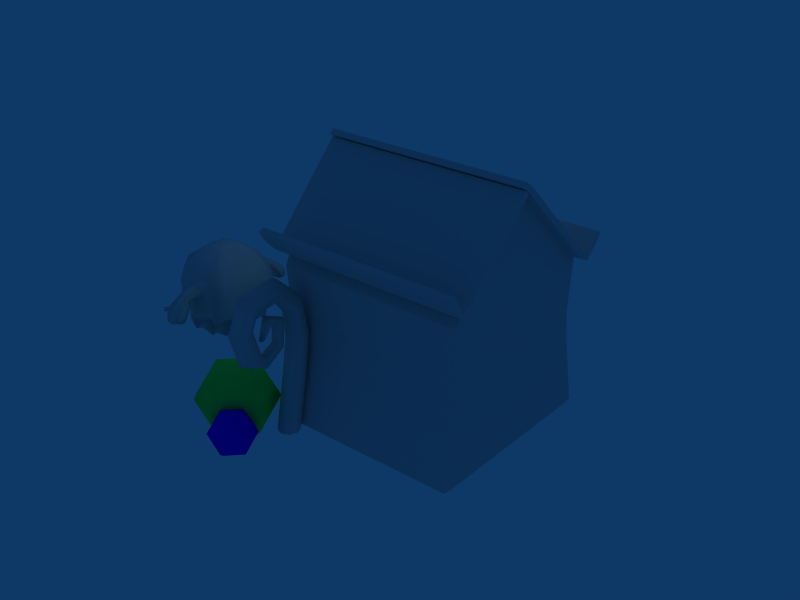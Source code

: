 # Source: LodoEcasaDeDoces.blend  (saved by Blender 2.49.2; exported with 4.5.12 LTS)
import bpy
from mathutils import Matrix  # noqa: F401  (used for matrix-valued properties, if any)

bpy.ops.wm.read_factory_settings(use_empty=True)
scene = bpy.context.scene
scene.name = 'Scene'

# ---- collections
col_collection_1 = bpy.data.collections.new('Collection 1'); scene.collection.children.link(col_collection_1)

# ---- materials (node trees are filled in below, after node groups)
mat_material_001 = bpy.data.materials.new('Material.001')
mat_material_001.alpha_threshold = 0.0
mat_material_001.roughness = 0.5
mat_material_001.line_color = (0.0, 0.0, 0.0, 1.0)
mat_jujubavermelha = bpy.data.materials.new('JujubaVermelha')
mat_jujubavermelha.alpha_threshold = 0.0
mat_jujubavermelha.diffuse_color = (1.0, 0.0, 0.0, 1.0)
mat_jujubavermelha.roughness = 0.5
mat_jujubavermelha.line_color = (0.0, 0.0, 0.0, 1.0)
mat_jujubaverde = bpy.data.materials.new('JujubaVerde')
mat_jujubaverde.alpha_threshold = 0.0
mat_jujubaverde.diffuse_color = (0.0, 1.0, 0.3127, 1.0)
mat_jujubaverde.roughness = 0.5
mat_jujubaverde.line_color = (0.0, 0.0, 0.0, 1.0)
mat_jujubaamarela = bpy.data.materials.new('JujubaAmarela')
mat_jujubaamarela.alpha_threshold = 0.0
mat_jujubaamarela.diffuse_color = (0.8892, 1.0, 0.0, 1.0)
mat_jujubaamarela.roughness = 0.5
mat_jujubaamarela.line_color = (0.0, 0.0, 0.0, 1.0)
mat_jujubaazul = bpy.data.materials.new('JujubaAzul')
mat_jujubaazul.alpha_threshold = 0.0
mat_jujubaazul.diffuse_color = (0.07793, 0.0, 1.0, 1.0)
mat_jujubaazul.roughness = 0.5
mat_jujubaazul.line_color = (0.0, 0.0, 0.0, 1.0)

# ---- material node trees

# ---- world
world_world = bpy.data.worlds.new('World'); scene.world = world_world
world_world.color = (0.05656, 0.2208, 0.4)
world_world.use_sun_shadow = False
world_world.sun_shadow_jitter_overblur = 0.0
world_world.cycles.sampling_method = 'MANUAL'
world_world.cycles.sample_map_resolution = 256

# ---- lights
light_spot = bpy.data.lights.new('Spot', 'POINT')
light_spot.transmission_factor = 0.0
light_spot.cutoff_distance = 30.0
light_spot.energy = 100.0
light_spot.shadow_buffer_clip_start = 1.001
light_spot.shadow_soft_size = 1.0
light_spot.shadow_maximum_resolution = 0.006
light_spot.use_absolute_resolution = True
light_spot.cycles.use_multiple_importance_sampling = False

# ---- meshes
me_cube_001 = bpy.data.meshes.new('Cube.001')
me_cube_001.from_pydata([(1.005, 0.5963, -0.2261), (-1.005, 0.5963, -0.2261), (0.9425, -0.5605, -0.2103), (-0.9425, -0.5605, -0.2103), (0.0, -0.8592, -0.3964), (0.0, 0.7648, -0.3964), (1.005, 0.5963, 0.1791), (-1.005, 0.5963, 0.1791), (0.9425, -0.5605, 0.1791), (-0.9425, -0.5605, 0.1791), (0.0, -0.8592, 0.1791), (0.0, 0.7648, 0.1791), (0.7535, 0.7498, -0.3964), (-0.7535, 0.7498, -0.3964), (0.5275, 0.8433, -0.2242), (-0.5275, 0.8433, -0.2242), (0.7761, -0.7542, -0.3964), (-0.7761, -0.7542, -0.3964), (0.5447, -0.6896, -0.1619), (-0.5447, -0.6896, -0.1619), (0.7535, 0.7498, 0.1791), (-0.7535, 0.7498, 0.1791), (0.5275, 0.8433, 0.1791), (-0.5275, 0.8433, 0.1791), (0.7761, -0.7542, 0.1791), (-0.7761, -0.7542, 0.1791), (0.5447, -0.6896, 0.1791), (-0.5447, -0.6896, 0.1791), (0.9645, 0.4025, -0.3964), (-0.9645, 0.4025, -0.3964), (0.9862, -0.2989, -0.3964), (-0.9862, -0.2989, -0.3964), (0.0, -0.3982, -0.3964), (0.9645, 0.4025, 0.1791), (-0.9645, 0.4025, 0.1791), (0.9862, -0.2989, 0.1791), (-0.9862, -0.2989, 0.1791), (0.0, -0.3485, 0.1791), (1.065, 0.08197, -0.2191), (-1.065, 0.08197, -0.2191), (1.065, 0.08197, 0.1791), (-1.065, 0.08197, 0.1791), (1.148, 0.7313, 0.06597), (-1.148, 0.7313, 0.06597), (0.7569, 0.9211, 0.2093), (-0.7569, 0.9211, 0.2093), (0.4062, 1.037, 0.06597), (-0.4062, 1.037, 0.06597), (0.0, 0.9396, 0.2093), (1.046, -0.6989, 0.06597), (-1.046, -0.6989, 0.06597), (0.792, -0.9385, 0.06597), (-0.792, -0.9385, 0.06597), (0.4328, -0.8586, 0.2093), (-0.4328, -0.8586, 0.2093), (0.0, -1.068, -0.01966), (1.084, 0.4917, 0.2093), (-1.084, 0.4917, 0.2093), (1.118, -0.3755, 0.2093), (-1.118, -0.3755, 0.2093), (1.24, 0.09541, 0.06597), (-1.24, 0.09541, 0.06597), (1.188, 0.8064, 0.3768), (-1.188, 0.8064, 0.3768), (0.7555, 1.016, 0.3768), (-0.7555, 1.016, 0.3768), (0.3676, 1.144, 0.3768), (-0.3676, 1.144, 0.3768), (0.0, 1.037, 0.3768), (1.075, -0.6915, 0.3768), (-1.075, -0.6915, 0.3768), (0.7944, -0.9566, 0.3768), (-0.7944, -0.9566, 0.3768), (0.397, -0.9526, 0.3054), (-0.397, -0.9526, 0.3054), (0.0, -1.185, 0.2912), (1.118, 0.5414, 0.3768), (-1.118, 0.5414, 0.3768), (1.155, -0.3336, 0.3768), (-1.155, -0.3336, 0.3768), (1.29, 0.1029, 0.3768), (-1.29, 0.1029, 0.3768), (0.6905, 1.016, 0.7485), (-0.6905, 1.016, 0.7485), (1.123, 0.8064, 0.7485), (-1.123, 0.8064, 0.7485), (0.3026, 1.144, 0.7485), (-0.3026, 1.144, 0.7485), (0.0, 1.037, 0.7485), (0.8676, -0.9566, 0.7485), (-0.8676, -0.9566, 0.7485), (1.01, -0.6915, 0.7485), (-1.01, -0.6915, 0.7485), (1.053, 0.5414, 0.7485), (-1.053, 0.5414, 0.7485), (1.09, -0.3336, 0.7485), (-1.09, -0.3336, 0.7485), (1.225, 0.1029, 0.7485), (-1.225, 0.1029, 0.7485), (1.142, 0.8064, 1.007), (-1.142, 0.8064, 1.007), (0.7091, 1.016, 1.007), (-0.7091, 1.016, 1.007), (0.3211, 1.144, 1.007), (-0.3211, 1.144, 1.007), (0.0, 1.037, 1.007), (0.748, -1.041, 1.007), (-0.748, -1.041, 1.007), (1.029, -0.7759, 1.007), (-1.029, -0.7759, 1.007), (0.3506, -1.116, 1.077), (-0.3506, -1.116, 1.077), (0.0, -1.185, 1.06), (1.071, 0.5414, 1.007), (-1.071, 0.5414, 1.007), (1.109, -0.4181, 1.007), (-1.109, -0.4181, 1.007), (1.06, 0.6471, 1.338), (-1.06, 0.6471, 1.338), (0.7158, 0.8144, 1.338), (-0.7158, 0.8144, 1.338), (0.407, 0.9162, 1.338), (-0.407, 0.9162, 1.338), (0.0, 0.8307, 1.338), (0.8311, -0.8237, 1.338), (-0.8311, -0.8237, 1.338), (0.9717, -0.6126, 1.338), (-0.9717, -0.6126, 1.338), (0.4304, -0.8918, 1.338), (-0.4304, -0.8918, 1.338), (0.0, -0.938, 1.338), (1.004, 0.4361, 1.338), (-1.004, 0.4361, 1.338), (1.034, -0.3277, 1.338), (-1.034, -0.3277, 1.338), (1.141, 0.08703, 1.338), (-1.141, 0.08703, 1.338), (0.5735, 0.6424, 1.702), (-0.5735, 0.6424, 1.702), (0.8428, 0.5116, 1.702), (-0.8428, 0.5116, 1.702), (0.332, 0.722, 1.702), (-0.332, 0.722, 1.702), (0.0, 0.6551, 1.702), (0.6843, -0.7445, 1.702), (-0.6921, -0.7314, 1.702), (0.7752, -0.4737, 1.702), (-0.7752, -0.4737, 1.702), (0.3481, -0.7511, 1.702), (-0.3546, -0.7502, 1.702), (0.01429, -0.7582, 1.702), (0.7992, 0.3466, 1.702), (-0.7992, 0.3466, 1.702), (0.8224, -0.2508, 1.702), (-0.8224, -0.2508, 1.702), (0.9062, 0.07354, 1.702), (-0.9062, 0.07354, 1.702), (1.201, 0.07904, 1.204), (-1.201, 0.07904, 1.204), (1.147, -0.1311, 1.204), (-1.147, -0.1311, 1.204), (1.132, 0.2559, 1.204), (-1.132, 0.2559, 1.204), (1.185, -0.1769, 1.036), (-1.185, -0.1769, 1.036), (1.166, 0.3093, 1.036), (-1.166, 0.3093, 1.036), (1.243, 0.08707, 0.9046), (-1.243, 0.08707, 0.9046), (1.175, -0.1769, 0.9046), (-1.175, -0.1769, 0.9046), (1.156, 0.3093, 0.9046), (-1.156, 0.3093, 0.9046), (1.391, 0.2676, 0.8892), (-1.391, 0.2676, 0.8892), (1.407, -0.1323, 0.8892), (-1.407, -0.1323, 0.8892), (1.463, 0.08486, 0.8892), (-1.463, 0.08486, 0.8892), (1.399, 0.2676, 0.997), (-1.399, 0.2676, 0.997), (1.415, -0.1323, 0.997), (-1.415, -0.1323, 0.997), (1.371, 0.2238, 1.135), (-1.371, 0.2238, 1.135), (1.383, -0.09465, 1.135), (-1.383, -0.09465, 1.135), (1.428, 0.07825, 1.135), (-1.428, 0.07825, 1.135), (0.0, -1.135, 0.8915), (0.3372, -1.066, 0.9052), (-0.3372, -1.066, 0.9052), (0.5638, -1.001, 0.8506), (-0.5638, -1.001, 0.8506), (0.6829, -1.048, 0.7282), (-0.6829, -1.048, 0.7282), (0.0, -1.135, 0.4856), (0.3637, -0.9946, 0.4967), (-0.3637, -0.9946, 0.4967), (0.5903, -1.048, 0.5523), (-0.5903, -1.048, 0.5523), (0.5903, -0.6014, 0.5523), (-0.5903, -0.6014, 0.5523), (0.3637, -0.5477, 0.4967), (-0.3637, -0.5477, 0.4967), (0.0, -0.6886, 0.5523), (0.6829, -0.6014, 0.7282), (-0.6829, -0.6014, 0.7282), (0.3266, -0.5477, 0.7282), (-0.3266, -0.5477, 0.7282), (0.0, -0.6886, 0.7282), (0.5638, -0.6014, 0.8506), (-0.5638, -0.6014, 0.8506), (0.3372, -0.5477, 0.9052), (-0.3372, -0.5477, 0.9052), (0.0, -0.6886, 0.8915), (0.2812, 0.4027, 1.997), (-0.2812, 0.4027, 1.997), (0.4402, 0.3227, 1.997), (-0.4402, 0.3227, 1.997), (0.1386, 0.4515, 1.997), (-0.1386, 0.4515, 1.997), (0.0, 0.4105, 1.997), (0.2955, -0.381, 1.997), (-0.2955, -0.381, 1.997), (0.4032, -0.28, 1.997), (-0.4032, -0.28, 1.997), (0.1494, -0.3473, 1.997), (-0.1494, -0.3473, 1.997), (0.0, -0.4357, 1.997), (0.4144, 0.2218, 1.997), (-0.4144, 0.2218, 1.997), (0.4281, -0.1437, 1.997), (-0.4281, -0.1437, 1.997), (0.4776, 0.05474, 1.997), (-0.4776, 0.05474, 1.997), (0.0, -0.01002, 2.095), (1.733, 0.05635, 0.9492), (-1.733, 0.05635, 0.9492), (1.712, -0.08892, 0.9801), (-1.712, -0.08892, 0.9801), (1.706, 0.1786, 0.9887), (-1.706, 0.1786, 0.9887), (1.631, -0.1206, 0.893), (-1.631, -0.1206, 0.893), (1.623, 0.2155, 0.9038), (-1.623, 0.2155, 0.9038), (1.579, 0.06191, 0.8083), (-1.579, 0.06191, 0.8083), (1.552, -0.1206, 0.8472), (-1.552, -0.1206, 0.8472), (1.545, 0.2155, 0.858), (-1.545, 0.2155, 0.858), (1.677, 0.3407, 0.695), (-1.677, 0.3407, 0.695), (1.685, -0.2191, 0.6789), (-1.685, -0.2191, 0.6789), (1.718, 0.08482, 0.7078), (-1.718, 0.08482, 0.7078), (1.812, 0.3407, 0.7068), (-1.812, 0.3407, 0.7068), (1.82, -0.2191, 0.6907), (-1.82, -0.2191, 0.6907), (1.963, 0.2793, 0.761), (-1.963, 0.2793, 0.761), (1.97, -0.1664, 0.7482), (-1.97, -0.1664, 0.7482), (1.996, 0.07557, 0.702), (-1.996, 0.07557, 0.702), (2.092, 0.08694, 0.5648), (-2.092, 0.08694, 0.5648), (2.066, -0.1551, 0.6111), (-2.066, -0.1551, 0.6111), (2.059, 0.2906, 0.6239), (-2.059, 0.2906, 0.6239), (1.917, -0.2078, 0.5535), (-1.917, -0.2078, 0.5535), (1.908, 0.352, 0.5696), (-1.908, 0.352, 0.5696), (1.867, 0.09619, 0.5431), (-1.867, 0.09619, 0.5431), (1.782, -0.2078, 0.5418), (-1.782, -0.2078, 0.5418), (1.773, 0.352, 0.5579), (-1.773, 0.352, 0.5579), (1.853, 0.395, 0.4762), (-1.853, 0.395, 0.4762), (1.861, -0.1594, 0.4625), (-1.861, -0.1594, 0.4625), (1.914, 0.1492, 0.4128), (-1.914, 0.1492, 0.4128), (1.968, 0.3189, 0.4862), (-1.968, 0.3189, 0.4862), (1.976, -0.1594, 0.4725), (-1.976, -0.1594, 0.4725), (2.098, 0.2664, 0.5326), (-2.098, 0.2664, 0.5326), (2.104, -0.1143, 0.5216), (-2.104, -0.1143, 0.5216), (2.126, 0.0924, 0.4821), (-2.126, 0.0924, 0.4821), (1.817, -0.2032, 0.5788), (-1.817, -0.2032, 0.5788), (1.9, -0.2032, 0.586), (-1.9, -0.2032, 0.586), (1.992, -0.1709, 0.6212), (-1.992, -0.1709, 0.6212), (1.933, -0.1778, 0.7053), (-1.933, -0.1778, 0.7053), (1.841, -0.2101, 0.67), (-1.841, -0.2101, 0.67), (1.758, -0.2101, 0.6629), (-1.758, -0.2101, 0.6629), (1.77, -0.3258, 0.6124), (-1.77, -0.3258, 0.6124), (1.851, -0.3356, 0.6225), (-1.851, -0.3356, 0.6225), (1.935, -0.3396, 0.6703), (-1.935, -0.3396, 0.6703), (1.996, -0.2748, 0.6043), (-1.996, -0.2748, 0.6043), (1.912, -0.2708, 0.5566), (-1.912, -0.2708, 0.5566), (1.831, -0.261, 0.5464), (-1.831, -0.261, 0.5464), (1.857, -0.343, 0.5056), (-1.857, -0.343, 0.5056), (1.937, -0.3528, 0.5157), (-1.937, -0.3528, 0.5157), (2.021, -0.3568, 0.5635), (-2.021, -0.3568, 0.5635), (1.96, -0.4216, 0.6295), (-1.96, -0.4216, 0.6295), (1.876, -0.4176, 0.5817), (-1.876, -0.4176, 0.5817), (1.796, -0.4078, 0.5716), (-1.796, -0.4078, 0.5716), (2.16, 0.09914, 0.356), (-2.16, 0.09914, 0.356), (2.139, -0.1076, 0.3956), (-2.139, -0.1076, 0.3956), (2.133, 0.2732, 0.4065), (-2.133, 0.2732, 0.4065), (2.038, 0.107, 0.2968), (-2.038, 0.107, 0.2968), (2.011, -0.1526, 0.3464), (-2.011, -0.1526, 0.3464), (2.003, 0.3256, 0.3602), (-2.003, 0.3256, 0.3602), (1.923, 0.107, 0.2868), (-1.923, 0.107, 0.2868), (1.896, -0.1526, 0.3364), (-1.896, -0.1526, 0.3364), (1.888, 0.3256, 0.3501), (-1.888, 0.3256, 0.3501)], [], [(8, 24, 16, 2), (17, 25, 9, 3), (24, 26, 18, 16), (19, 27, 25, 17), (26, 10, 4, 18), (4, 10, 27, 19), (0, 12, 20, 6), (21, 13, 1, 7), (12, 14, 22, 20), (23, 15, 13, 21), (14, 5, 11, 22), (11, 5, 15, 23), (28, 0, 6, 33), (7, 1, 29, 34), (35, 8, 2, 30), (3, 9, 36, 31), (10, 37, 32, 4), (37, 11, 5, 32), (16, 32, 30, 2), (31, 32, 17, 3), (0, 28, 32, 12), (32, 29, 1, 13), (18, 32, 16), (17, 32, 19), (32, 14, 12), (13, 15, 32), (4, 32, 18), (19, 32, 4), (32, 5, 14), (15, 5, 32), (20, 6, 33, 37), (34, 37, 21, 7), (37, 35, 8, 24), (9, 25, 37, 36), (22, 20, 37), (21, 37, 23), (37, 24, 26), (25, 27, 37), (11, 37, 22), (23, 37, 11), (37, 10, 26), (27, 37, 10), (33, 40, 38, 28), (39, 41, 34, 29), (40, 35, 30, 38), (31, 36, 41, 39), (32, 38, 30), (31, 39, 32), (32, 28, 38), (39, 29, 32), (37, 33, 40), (34, 37, 41), (37, 40, 35), (41, 36, 37), (20, 44, 42, 6), (43, 45, 21, 7), (22, 46, 44, 20), (45, 47, 23, 21), (11, 48, 46, 22), (47, 48, 11, 23), (8, 49, 51, 24), (52, 50, 9, 25), (24, 51, 53, 26), (54, 52, 25, 27), (26, 53, 55, 10), (55, 54, 27, 10), (6, 42, 56, 33), (57, 43, 7, 34), (35, 58, 49, 8), (50, 59, 36, 9), (33, 56, 60, 40), (61, 57, 34, 41), (40, 60, 58, 35), (59, 61, 41, 36), (44, 64, 62, 42), (63, 65, 45, 43), (46, 66, 64, 44), (65, 67, 47, 45), (48, 68, 66, 46), (67, 68, 48, 47), (49, 69, 71, 51), (72, 70, 50, 52), (51, 71, 73, 53), (74, 72, 52, 54), (53, 73, 75, 55), (75, 74, 54, 55), (42, 62, 76, 56), (77, 63, 43, 57), (58, 78, 69, 49), (70, 79, 59, 50), (56, 76, 80, 60), (81, 77, 57, 61), (60, 80, 78, 58), (79, 81, 61, 59), (64, 82, 84, 62), (85, 83, 65, 63), (66, 86, 82, 64), (83, 87, 67, 65), (68, 88, 86, 66), (87, 88, 68, 67), (69, 91, 89, 71), (90, 92, 70, 72), (62, 84, 93, 76), (94, 85, 63, 77), (78, 95, 91, 69), (92, 96, 79, 70), (76, 93, 97, 80), (98, 94, 77, 81), (80, 97, 95, 78), (96, 98, 81, 79), (82, 101, 99, 84), (100, 102, 83, 85), (86, 103, 101, 82), (102, 104, 87, 83), (88, 105, 103, 86), (104, 105, 88, 87), (91, 108, 106, 89), (107, 109, 92, 90), (84, 99, 113, 93), (114, 100, 85, 94), (95, 115, 108, 91), (109, 116, 96, 92), (101, 119, 117, 99), (118, 120, 102, 100), (103, 121, 119, 101), (120, 122, 104, 102), (105, 123, 121, 103), (122, 123, 105, 104), (108, 126, 124, 106), (125, 127, 109, 107), (106, 124, 128, 110), (129, 125, 107, 111), (110, 128, 130, 112), (130, 129, 111, 112), (99, 117, 131, 113), (132, 118, 100, 114), (115, 133, 126, 108), (127, 134, 116, 109), (119, 137, 139, 117), (140, 138, 120, 118), (121, 141, 137, 119), (138, 142, 122, 120), (123, 143, 141, 121), (142, 143, 123, 122), (126, 146, 144, 124), (145, 147, 127, 125), (124, 144, 148, 128), (149, 145, 125, 129), (128, 148, 150, 130), (150, 149, 129, 130), (117, 139, 151, 131), (152, 140, 118, 132), (133, 153, 146, 126), (147, 154, 134, 127), (131, 151, 155, 135), (156, 152, 132, 136), (135, 155, 153, 133), (154, 156, 136, 134), (133, 159, 157, 135), (158, 160, 134, 136), (135, 157, 161, 131), (162, 158, 136, 132), (115, 163, 159, 133), (160, 164, 116, 134), (131, 161, 165, 113), (166, 162, 132, 114), (95, 169, 163, 115), (164, 170, 96, 116), (113, 165, 171, 93), (172, 166, 114, 94), (97, 167, 169, 95), (170, 168, 98, 96), (93, 171, 167, 97), (168, 172, 94, 98), (171, 173, 177, 167), (178, 174, 172, 168), (167, 177, 175, 169), (176, 178, 168, 170), (165, 179, 173, 171), (174, 180, 166, 172), (169, 175, 181, 163), (182, 176, 170, 164), (161, 183, 179, 165), (180, 184, 162, 166), (163, 181, 185, 159), (186, 182, 164, 160), (157, 187, 183, 161), (184, 188, 158, 162), (159, 185, 187, 157), (188, 186, 160, 158), (112, 189, 190, 110), (191, 189, 112, 111), (110, 190, 192, 106), (193, 191, 111, 107), (106, 192, 194, 89), (195, 193, 107, 90), (89, 194, 199, 71), (200, 195, 90, 72), (73, 197, 196, 75), (196, 198, 74, 75), (71, 199, 197, 73), (198, 200, 72, 74), (199, 201, 203, 197), (204, 202, 200, 198), (197, 203, 205, 196), (205, 204, 198, 196), (194, 206, 201, 199), (202, 207, 195, 200), (192, 211, 206, 194), (207, 212, 193, 195), (190, 213, 211, 192), (212, 214, 191, 193), (189, 215, 213, 190), (214, 215, 189, 191), (201, 206, 208, 203), (209, 207, 202, 204), (203, 208, 210, 205), (210, 209, 204, 205), (206, 211, 213, 208), (214, 212, 207, 209), (208, 213, 215, 210), (215, 214, 209, 210), (137, 216, 218, 139), (219, 217, 138, 140), (141, 220, 216, 137), (217, 221, 142, 138), (143, 222, 220, 141), (221, 222, 143, 142), (146, 225, 223, 144), (224, 226, 147, 145), (144, 223, 227, 148), (228, 224, 145, 149), (148, 227, 229, 150), (229, 228, 149, 150), (139, 218, 230, 151), (231, 219, 140, 152), (153, 232, 225, 146), (226, 233, 154, 147), (151, 230, 234, 155), (235, 231, 152, 156), (155, 234, 232, 153), (233, 235, 156, 154), (216, 236, 218), (236, 217, 219), (220, 236, 216), (236, 221, 217), (222, 236, 220), (236, 222, 221), (225, 236, 223), (236, 226, 224), (223, 236, 227), (236, 224, 228), (227, 236, 229), (236, 228, 229), (218, 236, 230), (236, 219, 231), (232, 236, 225), (236, 233, 226), (230, 236, 234), (236, 231, 235), (234, 236, 232), (236, 235, 233), (185, 239, 237, 187), (238, 240, 186, 188), (187, 237, 241, 183), (242, 238, 188, 184), (181, 243, 239, 185), (240, 244, 182, 186), (183, 241, 245, 179), (246, 242, 184, 180), (175, 249, 243, 181), (244, 250, 176, 182), (179, 245, 251, 173), (252, 246, 180, 174), (177, 247, 249, 175), (250, 248, 178, 176), (173, 251, 247, 177), (248, 252, 174, 178), (251, 253, 257, 247), (258, 254, 252, 248), (247, 257, 255, 249), (256, 258, 248, 250), (245, 259, 253, 251), (254, 260, 246, 252), (249, 255, 261, 243), (262, 256, 250, 244), (241, 263, 259, 245), (260, 264, 242, 246), (243, 261, 265, 239), (266, 262, 244, 240), (237, 267, 263, 241), (264, 268, 238, 242), (239, 265, 267, 237), (268, 266, 240, 238), (265, 271, 269, 267), (270, 272, 266, 268), (267, 269, 273, 263), (274, 270, 268, 264), (263, 273, 277, 259), (278, 274, 264, 260), (259, 277, 283, 253), (284, 278, 260, 254), (257, 279, 281, 255), (282, 280, 258, 256), (253, 283, 279, 257), (280, 284, 254, 258), (283, 285, 289, 279), (290, 286, 284, 280), (279, 289, 287, 281), (288, 290, 280, 282), (277, 291, 285, 283), (286, 292, 278, 284), (281, 287, 293, 275), (294, 288, 282, 276), (273, 295, 291, 277), (292, 296, 274, 278), (275, 293, 297, 271), (298, 294, 276, 272), (269, 299, 295, 273), (296, 300, 270, 274), (271, 297, 299, 269), (300, 298, 272, 270), (281, 301, 311, 255), (312, 302, 282, 256), (275, 303, 301, 281), (302, 304, 276, 282), (271, 305, 303, 275), (304, 306, 272, 276), (265, 307, 305, 271), (306, 308, 266, 272), (261, 309, 307, 265), (308, 310, 262, 266), (255, 311, 309, 261), (310, 312, 256, 262), (311, 313, 315, 309), (316, 314, 312, 310), (309, 315, 317, 307), (318, 316, 310, 308), (307, 317, 319, 305), (320, 318, 308, 306), (305, 319, 321, 303), (322, 320, 306, 304), (303, 321, 323, 301), (324, 322, 304, 302), (301, 323, 313, 311), (314, 324, 302, 312), (323, 325, 335, 313), (336, 326, 324, 314), (321, 327, 325, 323), (326, 328, 322, 324), (319, 329, 327, 321), (328, 330, 320, 322), (317, 331, 329, 319), (330, 332, 318, 320), (315, 333, 331, 317), (332, 334, 316, 318), (313, 335, 333, 315), (334, 336, 314, 316), (333, 327, 329, 331), (330, 328, 334, 332), (335, 325, 327, 333), (328, 326, 336, 334), (297, 339, 337, 299), (338, 340, 298, 300), (299, 337, 341, 295), (342, 338, 300, 296), (293, 345, 339, 297), (340, 346, 294, 298), (295, 341, 347, 291), (348, 342, 296, 292), (287, 351, 345, 293), (346, 352, 288, 294), (291, 347, 353, 285), (354, 348, 292, 286), (289, 349, 351, 287), (352, 350, 290, 288), (285, 353, 349, 289), (350, 354, 286, 290), (353, 347, 343, 349), (344, 348, 354, 350), (349, 343, 345, 351), (346, 344, 350, 352), (347, 341, 337, 343), (338, 342, 348, 344), (343, 337, 339, 345), (340, 338, 344, 346)])
me_cube_001.polygons.foreach_set('use_smooth', [True] * 386)
_uv = me_cube_001.uv_layers.new(name='UVTex')
_uv.uv.foreach_set('vector', [0.3819, 0.4201, 0.3618, 0.4041, 0.393, 0.3785, 0.398, 0.3935, 0.1488, 0.7072, 0.09971, 0.6653, 0.1322, 0.6403, 0.1573, 0.6832, 0.3618, 0.4041, 0.3494, 0.386, 0.375, 0.3676, 0.393, 0.3785, 0.1197, 0.724, 0.07926, 0.6939, 0.09971, 0.6653, 0.1488, 0.7072, 0.3494, 0.386, 0.32, 0.3421, 0.3644, 0.3133, 0.375, 0.3676, 0.1012, 0.8106, 0.03106, 0.7632, 0.07926, 0.6939, 0.1197, 0.724, 0.4775, 0.3896, 0.481, 0.3714, 0.5168, 0.3954, 0.4948, 0.416, 0.3474, 0.6837, 0.2894, 0.7211, 0.2842, 0.6918, 0.3128, 0.6501, 0.481, 0.3714, 0.4969, 0.3587, 0.5274, 0.375, 0.5168, 0.3954, 0.3637, 0.7166, 0.3145, 0.7418, 0.2894, 0.7211, 0.3474, 0.6837, 0.4969, 0.3587, 0.4958, 0.3157, 0.5445, 0.331, 0.5274, 0.375, 0.3898, 0.7876, 0.3115, 0.8106, 0.3145, 0.7418, 0.3637, 0.7166, 0.4624, 0.3843, 0.4775, 0.3896, 0.4948, 0.416, 0.4774, 0.4257, 0.3128, 0.6501, 0.2842, 0.6918, 0.2599, 0.6998, 0.2853, 0.634, 0.4065, 0.4316, 0.3819, 0.4201, 0.398, 0.3935, 0.4161, 0.388, 0.1573, 0.6832, 0.1322, 0.6403, 0.172, 0.6225, 0.186, 0.6926, 0.4725, 0.8673, 0.5479, 0.8673, 0.5405, 0.9521, 0.4725, 0.9521, 0.5479, 0.8673, 0.7121, 0.8673, 0.7121, 0.9521, 0.5405, 0.9521, 0.393, 0.3785, 0.4051, 0.3173, 0.4161, 0.388, 0.398, 0.3935, 0.186, 0.6926, 0.1664, 0.8055, 0.1488, 0.7072, 0.1573, 0.6832, 0.4775, 0.3896, 0.4624, 0.3843, 0.4051, 0.3173, 0.481, 0.3714, 0.1664, 0.8055, 0.2599, 0.6998, 0.2842, 0.6918, 0.2894, 0.7211, 0.375, 0.3676, 0.4051, 0.3173, 0.393, 0.3785, 0.1488, 0.7072, 0.1664, 0.8055, 0.1197, 0.724, 0.4051, 0.3173, 0.4969, 0.3587, 0.481, 0.3714, 0.2894, 0.7211, 0.3145, 0.7418, 0.1664, 0.8055, 0.3644, 0.3133, 0.4051, 0.3173, 0.375, 0.3676, 0.1197, 0.724, 0.1664, 0.8055, 0.1012, 0.8106, 0.4051, 0.3173, 0.4958, 0.3157, 0.4969, 0.3587, 0.3145, 0.7418, 0.3115, 0.8106, 0.1664, 0.8055, 0.7107, 0.5252, 0.717, 0.487, 0.6942, 0.4745, 0.5372, 0.5063, 0.9027, 0.6116, 0.8144, 0.4552, 0.9577, 0.5884, 0.93, 0.6217, 0.5372, 0.5063, 0.6263, 0.4125, 0.5966, 0.3945, 0.5631, 0.3945, 0.7633, 0.5876, 0.7387, 0.5592, 0.8144, 0.4552, 0.8003, 0.5996, 0.7007, 0.5556, 0.7107, 0.5252, 0.5372, 0.5063, 0.9577, 0.5884, 0.8144, 0.4552, 0.9762, 0.5576, 0.5372, 0.5063, 0.5631, 0.3945, 0.5407, 0.4424, 0.7387, 0.5592, 0.7494, 0.5236, 0.8144, 0.4552, 0.6479, 0.6014, 0.5372, 0.5063, 0.7007, 0.5556, 0.9762, 0.5576, 0.8144, 0.4552, 0.9762, 0.4793, 0.5372, 0.5063, 0.4956, 0.4769, 0.5407, 0.4424, 0.7494, 0.5236, 0.8144, 0.4552, 0.741, 0.4403, 0.4774, 0.4257, 0.4455, 0.4316, 0.4425, 0.3977, 0.4624, 0.3843, 0.2285, 0.6779, 0.2344, 0.6237, 0.2853, 0.634, 0.2599, 0.6998, 0.4455, 0.4316, 0.4065, 0.4316, 0.4161, 0.388, 0.4425, 0.3977, 0.186, 0.6926, 0.172, 0.6225, 0.2344, 0.6237, 0.2285, 0.6779, 0.4051, 0.3173, 0.4425, 0.3977, 0.4161, 0.388, 0.186, 0.6926, 0.2285, 0.6779, 0.1664, 0.8055, 0.4051, 0.3173, 0.4624, 0.3843, 0.4425, 0.3977, 0.2285, 0.6779, 0.2599, 0.6998, 0.1664, 0.8055, 0.5372, 0.5063, 0.6942, 0.4745, 0.6709, 0.4372, 0.9027, 0.6116, 0.8144, 0.4552, 0.854, 0.6192, 0.5372, 0.5063, 0.6709, 0.4372, 0.6263, 0.4125, 0.854, 0.6192, 0.8003, 0.5996, 0.8144, 0.4552, 0.1469, 0.332, 0.1387, 0.3435, 0.1676, 0.3452, 0.169, 0.3338, 0.03334, 0.2486, 0.04431, 0.2764, 0.05273, 0.2645, 0.04395, 0.2438, 0.1288, 0.3273, 0.1143, 0.3328, 0.1387, 0.3435, 0.1469, 0.332, 0.04431, 0.2764, 0.06338, 0.2967, 0.06399, 0.2807, 0.05273, 0.2645, 0.09848, 0.3012, 0.0894, 0.3141, 0.1143, 0.3328, 0.1288, 0.3273, 0.06338, 0.2967, 0.0894, 0.3141, 0.09848, 0.3012, 0.06399, 0.2807, 0.2183, 0.2579, 0.2287, 0.2525, 0.2264, 0.2354, 0.2166, 0.2421, 0.123, 0.1595, 0.106, 0.1626, 0.1041, 0.1741, 0.1196, 0.1708, 0.2166, 0.2421, 0.2264, 0.2354, 0.2028, 0.217, 0.2014, 0.235, 0.1475, 0.1762, 0.123, 0.1595, 0.1196, 0.1708, 0.1309, 0.1829, 0.2014, 0.235, 0.2028, 0.217, 0.1816, 0.1878, 0.1737, 0.1985, 0.1816, 0.1878, 0.1475, 0.1762, 0.1309, 0.1829, 0.1737, 0.1985, 0.169, 0.3338, 0.1676, 0.3452, 0.1813, 0.3334, 0.1776, 0.3192, 0.04079, 0.2317, 0.03334, 0.2486, 0.04395, 0.2438, 0.05539, 0.2317, 0.2113, 0.2766, 0.2247, 0.2775, 0.2287, 0.2525, 0.2183, 0.2579, 0.106, 0.1626, 0.0834, 0.174, 0.0883, 0.1865, 0.1041, 0.1741, 0.1776, 0.3192, 0.1813, 0.3334, 0.2073, 0.3103, 0.198, 0.303, 0.05735, 0.2002, 0.04079, 0.2317, 0.05539, 0.2317, 0.06746, 0.2075, 0.198, 0.303, 0.2073, 0.3103, 0.2247, 0.2775, 0.2113, 0.2766, 0.0834, 0.174, 0.05735, 0.2002, 0.06746, 0.2075, 0.0883, 0.1865, 0.1387, 0.3435, 0.133, 0.3586, 0.1719, 0.365, 0.1676, 0.3452, 0.01235, 0.2505, 0.03134, 0.2873, 0.04431, 0.2764, 0.03334, 0.2486, 0.1143, 0.3328, 0.1007, 0.3501, 0.133, 0.3586, 0.1387, 0.3435, 0.03134, 0.2873, 0.05137, 0.3158, 0.06338, 0.2967, 0.04431, 0.2764, 0.0894, 0.3141, 0.0799, 0.3277, 0.1007, 0.3501, 0.1143, 0.3328, 0.05137, 0.3158, 0.0799, 0.3277, 0.0894, 0.3141, 0.06338, 0.2967, 0.2287, 0.2525, 0.2515, 0.2505, 0.2418, 0.2206, 0.2264, 0.2354, 0.1323, 0.1404, 0.101, 0.1404, 0.106, 0.1626, 0.123, 0.1595, 0.2264, 0.2354, 0.2418, 0.2206, 0.2101, 0.2059, 0.2028, 0.217, 0.1559, 0.166, 0.1323, 0.1404, 0.123, 0.1595, 0.1475, 0.1762, 0.2028, 0.217, 0.2101, 0.2059, 0.1944, 0.1704, 0.1816, 0.1878, 0.1944, 0.1704, 0.1559, 0.166, 0.1475, 0.1762, 0.1816, 0.1878, 0.1676, 0.3452, 0.1719, 0.365, 0.1904, 0.3474, 0.1813, 0.3334, 0.02442, 0.2267, 0.01235, 0.2505, 0.03334, 0.2486, 0.04079, 0.2317, 0.2247, 0.2775, 0.2398, 0.2811, 0.2515, 0.2505, 0.2287, 0.2525, 0.101, 0.1404, 0.07557, 0.1607, 0.0834, 0.174, 0.106, 0.1626, 0.1813, 0.3334, 0.1904, 0.3474, 0.2236, 0.3236, 0.2073, 0.3103, 0.03983, 0.1878, 0.02442, 0.2267, 0.04079, 0.2317, 0.05735, 0.2002, 0.2073, 0.3103, 0.2236, 0.3236, 0.2398, 0.2811, 0.2247, 0.2775, 0.07557, 0.1607, 0.03983, 0.1878, 0.05735, 0.2002, 0.0834, 0.174, 0.3212, 0.4112, 0.3026, 0.4388, 0.3362, 0.459, 0.3599, 0.4357, 0.1501, 0.4472, 0.186, 0.4314, 0.171, 0.4018, 0.1296, 0.4211, 0.2842, 0.3976, 0.2713, 0.4287, 0.3026, 0.4388, 0.3212, 0.4112, 0.186, 0.4314, 0.2184, 0.4254, 0.2095, 0.3929, 0.171, 0.4018, 0.2471, 0.3918, 0.2449, 0.426, 0.2713, 0.4287, 0.2842, 0.3976, 0.2184, 0.4254, 0.2449, 0.426, 0.2471, 0.3918, 0.2095, 0.3929, 0.3768, 0.9764, 0.3798, 0.9367, 0.3486, 0.9319, 0.3366, 0.9697, 0.1903, 0.8852, 0.1614, 0.8722, 0.1424, 0.9072, 0.1798, 0.9235, 0.3599, 0.4357, 0.3362, 0.459, 0.351, 0.4761, 0.3765, 0.4551, 0.1333, 0.4623, 0.1501, 0.4472, 0.1296, 0.4211, 0.1107, 0.4384, 0.4241, 0.5342, 0.3938, 0.5494, 0.4064, 0.58, 0.4377, 0.5651, 0.06533, 0.5585, 0.08165, 0.5297, 0.05353, 0.5108, 0.03616, 0.5397, 0.3765, 0.4551, 0.351, 0.4761, 0.3738, 0.5074, 0.4024, 0.4901, 0.1068, 0.4906, 0.1333, 0.4623, 0.1107, 0.4384, 0.08062, 0.4698, 0.4024, 0.4901, 0.3738, 0.5074, 0.3938, 0.5494, 0.4241, 0.5342, 0.08165, 0.5297, 0.1068, 0.4906, 0.08062, 0.4698, 0.05353, 0.5108, 0.3026, 0.4388, 0.2957, 0.4573, 0.3233, 0.4742, 0.3362, 0.459, 0.1611, 0.4639, 0.1906, 0.4507, 0.186, 0.4314, 0.1501, 0.4472, 0.2713, 0.4287, 0.269, 0.4479, 0.2957, 0.4573, 0.3026, 0.4388, 0.1906, 0.4507, 0.2182, 0.4447, 0.2184, 0.4254, 0.186, 0.4314, 0.2449, 0.426, 0.2436, 0.4467, 0.269, 0.4479, 0.2713, 0.4287, 0.2182, 0.4447, 0.2436, 0.4467, 0.2449, 0.426, 0.2184, 0.4254, 0.3798, 0.9367, 0.3848, 0.9095, 0.3448, 0.902, 0.3486, 0.9319, 0.2097, 0.8621, 0.172, 0.8467, 0.1614, 0.8722, 0.1903, 0.8852, 0.3362, 0.459, 0.3233, 0.4742, 0.3356, 0.4888, 0.351, 0.4761, 0.147, 0.4769, 0.1611, 0.4639, 0.1501, 0.4472, 0.1333, 0.4623, 0.3938, 0.5494, 0.3724, 0.5579, 0.3841, 0.5886, 0.4064, 0.58, 0.08634, 0.5698, 0.1018, 0.5408, 0.08165, 0.5297, 0.06533, 0.5585, 0.2957, 0.4573, 0.2903, 0.4835, 0.3124, 0.4949, 0.3233, 0.4742, 0.1692, 0.4859, 0.1926, 0.4773, 0.1906, 0.4507, 0.1611, 0.4639, 0.269, 0.4479, 0.2699, 0.476, 0.2903, 0.4835, 0.2957, 0.4573, 0.1926, 0.4773, 0.2138, 0.4724, 0.2182, 0.4447, 0.1906, 0.4507, 0.2436, 0.4467, 0.2418, 0.4756, 0.2699, 0.476, 0.269, 0.4479, 0.2138, 0.4724, 0.2418, 0.4756, 0.2436, 0.4467, 0.2182, 0.4447, 0.7711, 0.2127, 0.7571, 0.1312, 0.7077, 0.1563, 0.6908, 0.2431, 0.3359, 0.1563, 0.2865, 0.1312, 0.2724, 0.2127, 0.3527, 0.2431, 0.6908, 0.2431, 0.7077, 0.1563, 0.6187, 0.1636, 0.6, 0.2399, 0.4249, 0.1636, 0.3359, 0.1563, 0.3527, 0.2431, 0.4435, 0.2399, 0.6, 0.2399, 0.6187, 0.1636, 0.5218, 0.1693, 0.5218, 0.2525, 0.5218, 0.1693, 0.4249, 0.1636, 0.4435, 0.2399, 0.5218, 0.2525, 0.3233, 0.4742, 0.3124, 0.4949, 0.3186, 0.5082, 0.3356, 0.4888, 0.1615, 0.4982, 0.1692, 0.4859, 0.1611, 0.4639, 0.147, 0.4769, 0.3724, 0.5579, 0.3428, 0.5619, 0.3496, 0.5863, 0.3841, 0.5886, 0.1209, 0.5718, 0.1307, 0.5485, 0.1018, 0.5408, 0.08634, 0.5698, 0.2903, 0.4835, 0.2763, 0.5065, 0.2932, 0.5141, 0.3124, 0.4949, 0.186, 0.5073, 0.2036, 0.502, 0.1926, 0.4773, 0.1692, 0.4859, 0.2699, 0.476, 0.2614, 0.5017, 0.2763, 0.5065, 0.2903, 0.4835, 0.2036, 0.502, 0.219, 0.499, 0.2138, 0.4724, 0.1926, 0.4773, 0.2418, 0.4756, 0.2401, 0.5022, 0.2614, 0.5017, 0.2699, 0.476, 0.219, 0.499, 0.2401, 0.5022, 0.2418, 0.4756, 0.2138, 0.4724, 0.7571, 0.1312, 0.7134, 0.0454, 0.6772, 0.06644, 0.7077, 0.1563, 0.3663, 0.06644, 0.3302, 0.0454, 0.2865, 0.1312, 0.3359, 0.1563, 0.7077, 0.1563, 0.6772, 0.06644, 0.6035, 0.05698, 0.6187, 0.1636, 0.4401, 0.05698, 0.3663, 0.06644, 0.3359, 0.1563, 0.4249, 0.1636, 0.6187, 0.1636, 0.6035, 0.05698, 0.5218, 0.07586, 0.5218, 0.1693, 0.5218, 0.07586, 0.4401, 0.05698, 0.4249, 0.1636, 0.5218, 0.1693, 0.3124, 0.4949, 0.2932, 0.5141, 0.2949, 0.5249, 0.3186, 0.5082, 0.1829, 0.5178, 0.186, 0.5073, 0.1692, 0.4859, 0.1615, 0.4982, 0.3428, 0.5619, 0.3081, 0.5667, 0.3104, 0.5856, 0.3496, 0.5863, 0.1599, 0.5761, 0.1645, 0.5576, 0.1307, 0.5485, 0.1209, 0.5718, 0.3186, 0.5082, 0.2949, 0.5249, 0.3054, 0.5417, 0.3334, 0.5301, 0.1704, 0.5332, 0.1829, 0.5178, 0.1615, 0.4982, 0.144, 0.5181, 0.3334, 0.5301, 0.3054, 0.5417, 0.3081, 0.5667, 0.3428, 0.5619, 0.1645, 0.5576, 0.1704, 0.5332, 0.144, 0.5181, 0.1307, 0.5485, 0.3428, 0.5619, 0.3487, 0.5415, 0.3432, 0.5262, 0.3334, 0.5301, 0.1348, 0.513, 0.1274, 0.5275, 0.1307, 0.5485, 0.144, 0.5181, 0.3334, 0.5301, 0.3432, 0.5262, 0.3356, 0.5149, 0.3186, 0.5082, 0.1437, 0.5028, 0.1348, 0.513, 0.144, 0.5181, 0.1615, 0.4982, 0.3724, 0.5579, 0.3626, 0.539, 0.3487, 0.5415, 0.3428, 0.5619, 0.1274, 0.5275, 0.1139, 0.5233, 0.1018, 0.5408, 0.1307, 0.5485, 0.3186, 0.5082, 0.3356, 0.5149, 0.3448, 0.5054, 0.3356, 0.4888, 0.1359, 0.4922, 0.1437, 0.5028, 0.1615, 0.4982, 0.147, 0.4769, 0.3938, 0.5494, 0.3725, 0.535, 0.3626, 0.539, 0.3724, 0.5579, 0.1139, 0.5233, 0.1046, 0.518, 0.08165, 0.5297, 0.1018, 0.5408, 0.3356, 0.4888, 0.3448, 0.5054, 0.3529, 0.4995, 0.351, 0.4761, 0.1285, 0.4854, 0.1359, 0.4922, 0.147, 0.4769, 0.1333, 0.4623, 0.3738, 0.5074, 0.3629, 0.5152, 0.3725, 0.535, 0.3938, 0.5494, 0.1046, 0.518, 0.1167, 0.4997, 0.1068, 0.4906, 0.08165, 0.5297, 0.351, 0.4761, 0.3529, 0.4995, 0.3629, 0.5152, 0.3738, 0.5074, 0.1167, 0.4997, 0.1285, 0.4854, 0.1333, 0.4623, 0.1068, 0.4906, 0.8138, 0.1098, 0.8224, 0.08663, 0.8052, 0.07066, 0.7996, 0.09363, 0.9146, 0.2173, 0.9266, 0.2454, 0.9588, 0.2451, 0.9452, 0.2205, 0.7996, 0.09363, 0.8052, 0.07066, 0.7783, 0.07495, 0.776, 0.09929, 0.9317, 0.1862, 0.9146, 0.2173, 0.9452, 0.2205, 0.9625, 0.1941, 0.8254, 0.1147, 0.8327, 0.09104, 0.8224, 0.08663, 0.8138, 0.1098, 0.9266, 0.2454, 0.9275, 0.26, 0.9597, 0.2615, 0.9588, 0.2451, 0.776, 0.09929, 0.7783, 0.07495, 0.7674, 0.076, 0.7635, 0.0983, 0.9378, 0.1733, 0.9317, 0.1862, 0.9625, 0.1941, 0.9668, 0.1783, 0.8398, 0.1257, 0.8454, 0.1007, 0.8327, 0.09104, 0.8254, 0.1147, 0.9275, 0.26, 0.9337, 0.2798, 0.9668, 0.2839, 0.9597, 0.2615, 0.8969, 0.121, 0.8931, 0.09615, 0.8793, 0.1033, 0.88, 0.1295, 0.922, 0.3225, 0.9071, 0.3363, 0.936, 0.3519, 0.9538, 0.3349, 0.8586, 0.1212, 0.8616, 0.09653, 0.8454, 0.1007, 0.8398, 0.1257, 0.9337, 0.2798, 0.9215, 0.2979, 0.953, 0.305, 0.9668, 0.2839, 0.88, 0.1295, 0.8793, 0.1033, 0.8616, 0.09653, 0.8586, 0.1212, 0.9215, 0.2979, 0.922, 0.3225, 0.9538, 0.3349, 0.953, 0.305, 0.2834, 0.8611, 0.2803, 0.8718, 0.3089, 0.886, 0.3134, 0.875, 0.2485, 0.8682, 0.2803, 0.8718, 0.2834, 0.8611, 0.2506, 0.8565, 0.3134, 0.875, 0.3089, 0.886, 0.3257, 0.9068, 0.3448, 0.902, 0.2231, 0.8765, 0.2485, 0.8682, 0.2506, 0.8565, 0.2097, 0.8621, 0.3448, 0.902, 0.3257, 0.9068, 0.3333, 0.9309, 0.3486, 0.9319, 0.2036, 0.8926, 0.2231, 0.8765, 0.2097, 0.8621, 0.1903, 0.8852, 0.3486, 0.9319, 0.3333, 0.9309, 0.3186, 0.9548, 0.3366, 0.9697, 0.203, 0.9207, 0.2036, 0.8926, 0.1903, 0.8852, 0.1798, 0.9235, 0.2939, 0.9801, 0.2922, 0.9662, 0.2521, 0.9671, 0.2483, 0.9801, 0.2521, 0.9671, 0.2189, 0.9446, 0.21, 0.9554, 0.2483, 0.9801, 0.3366, 0.9697, 0.3186, 0.9548, 0.2922, 0.9662, 0.2939, 0.9801, 0.2189, 0.9446, 0.203, 0.9207, 0.1798, 0.9235, 0.21, 0.9554, 0.3186, 0.9548, 0.2944, 0.9326, 0.2855, 0.9338, 0.2922, 0.9662, 0.2422, 0.921, 0.2354, 0.9151, 0.203, 0.9207, 0.2189, 0.9446, 0.2922, 0.9662, 0.2855, 0.9338, 0.2625, 0.9319, 0.2521, 0.9671, 0.2625, 0.9319, 0.2422, 0.921, 0.2189, 0.9446, 0.2521, 0.9671, 0.3333, 0.9309, 0.298, 0.9256, 0.2944, 0.9326, 0.3186, 0.9548, 0.2354, 0.9151, 0.2361, 0.9073, 0.2036, 0.8926, 0.203, 0.9207, 0.3257, 0.9068, 0.2961, 0.9198, 0.298, 0.9256, 0.3333, 0.9309, 0.2361, 0.9073, 0.2409, 0.9035, 0.2231, 0.8765, 0.2036, 0.8926, 0.3089, 0.886, 0.2892, 0.9142, 0.2961, 0.9198, 0.3257, 0.9068, 0.2409, 0.9035, 0.2497, 0.9026, 0.2485, 0.8682, 0.2231, 0.8765, 0.2803, 0.8718, 0.2706, 0.9046, 0.2892, 0.9142, 0.3089, 0.886, 0.2497, 0.9026, 0.2706, 0.9046, 0.2803, 0.8718, 0.2485, 0.8682, 0.2944, 0.9326, 0.298, 0.9256, 0.2855, 0.9225, 0.2855, 0.9338, 0.2483, 0.9115, 0.2361, 0.9073, 0.2354, 0.9151, 0.2422, 0.921, 0.2855, 0.9338, 0.2855, 0.9225, 0.2668, 0.9174, 0.2625, 0.9319, 0.2668, 0.9174, 0.2483, 0.9115, 0.2422, 0.921, 0.2625, 0.9319, 0.298, 0.9256, 0.2961, 0.9198, 0.2892, 0.9142, 0.2855, 0.9225, 0.2497, 0.9026, 0.2409, 0.9035, 0.2361, 0.9073, 0.2483, 0.9115, 0.2855, 0.9225, 0.2892, 0.9142, 0.2706, 0.9046, 0.2668, 0.9174, 0.2706, 0.9046, 0.2497, 0.9026, 0.2483, 0.9115, 0.2668, 0.9174, 0.2763, 0.5065, 0.2562, 0.528, 0.2662, 0.5328, 0.2932, 0.5141, 0.2104, 0.5292, 0.2209, 0.5258, 0.2036, 0.502, 0.186, 0.5073, 0.2614, 0.5017, 0.2474, 0.5249, 0.2562, 0.528, 0.2763, 0.5065, 0.2209, 0.5258, 0.23, 0.5238, 0.219, 0.499, 0.2036, 0.502, 0.2401, 0.5022, 0.2386, 0.5265, 0.2474, 0.5249, 0.2614, 0.5017, 0.23, 0.5238, 0.2386, 0.5265, 0.2401, 0.5022, 0.219, 0.499, 0.9598, 0.9316, 0.9179, 0.8964, 0.9048, 0.9052, 0.9464, 0.9467, 0.8386, 0.9052, 0.8255, 0.8964, 0.7836, 0.9316, 0.797, 0.9467, 0.9464, 0.9467, 0.9048, 0.9052, 0.889, 0.9032, 0.9107, 0.9434, 0.8545, 0.9032, 0.8386, 0.9052, 0.797, 0.9467, 0.8328, 0.9434, 0.9107, 0.9434, 0.889, 0.9032, 0.8717, 0.91, 0.8717, 0.9543, 0.8717, 0.91, 0.8545, 0.9032, 0.8328, 0.9434, 0.8717, 0.9543, 0.2932, 0.5141, 0.2662, 0.5328, 0.2653, 0.5394, 0.2949, 0.5249, 0.2104, 0.536, 0.2104, 0.5292, 0.186, 0.5073, 0.1829, 0.5178, 0.3081, 0.5667, 0.2687, 0.5654, 0.2677, 0.5766, 0.3104, 0.5856, 0.2033, 0.5725, 0.2038, 0.5613, 0.1645, 0.5576, 0.1599, 0.5761, 0.2949, 0.5249, 0.2653, 0.5394, 0.2704, 0.5505, 0.3054, 0.5417, 0.204, 0.5463, 0.2104, 0.536, 0.1829, 0.5178, 0.1704, 0.5332, 0.3054, 0.5417, 0.2704, 0.5505, 0.2687, 0.5654, 0.3081, 0.5667, 0.2038, 0.5613, 0.204, 0.5463, 0.1704, 0.5332, 0.1645, 0.5576, 0.2562, 0.528, 0.2367, 0.5558, 0.2662, 0.5328, 0.2367, 0.5558, 0.2209, 0.5258, 0.2104, 0.5292, 0.2474, 0.5249, 0.2367, 0.5558, 0.2562, 0.528, 0.2367, 0.5558, 0.23, 0.5238, 0.2209, 0.5258, 0.2386, 0.5265, 0.2367, 0.5558, 0.2474, 0.5249, 0.2367, 0.5558, 0.2386, 0.5265, 0.23, 0.5238, 0.2677, 0.5766, 0.2367, 0.5558, 0.259, 0.5848, 0.2367, 0.5558, 0.2033, 0.5725, 0.211, 0.5817, 0.259, 0.5848, 0.2367, 0.5558, 0.2473, 0.5822, 0.2367, 0.5558, 0.211, 0.5817, 0.2229, 0.5806, 0.2473, 0.5822, 0.2367, 0.5558, 0.2346, 0.5886, 0.2367, 0.5558, 0.2229, 0.5806, 0.2346, 0.5886, 0.2662, 0.5328, 0.2367, 0.5558, 0.2653, 0.5394, 0.2367, 0.5558, 0.2104, 0.5292, 0.2104, 0.536, 0.2687, 0.5654, 0.2367, 0.5558, 0.2677, 0.5766, 0.2367, 0.5558, 0.2038, 0.5613, 0.2033, 0.5725, 0.2653, 0.5394, 0.2367, 0.5558, 0.2704, 0.5505, 0.2367, 0.5558, 0.2104, 0.536, 0.204, 0.5463, 0.2704, 0.5505, 0.2367, 0.5558, 0.2687, 0.5654, 0.2367, 0.5558, 0.204, 0.5463, 0.2038, 0.5613, 0.8793, 0.1033, 0.8848, 0.06514, 0.8699, 0.05788, 0.8616, 0.09653, 0.8704, 0.291, 0.8728, 0.3125, 0.922, 0.3225, 0.9215, 0.2979, 0.8616, 0.09653, 0.8699, 0.05788, 0.855, 0.05952, 0.8454, 0.1007, 0.879, 0.2734, 0.8704, 0.291, 0.9215, 0.2979, 0.9337, 0.2798, 0.8931, 0.09615, 0.8967, 0.07079, 0.8848, 0.06514, 0.8793, 0.1033, 0.8728, 0.3125, 0.8745, 0.3295, 0.9071, 0.3363, 0.922, 0.3225, 0.8454, 0.1007, 0.855, 0.05952, 0.8399, 0.06005, 0.8327, 0.09104, 0.8863, 0.2552, 0.879, 0.2734, 0.9337, 0.2798, 0.9275, 0.26, 0.7783, 0.07495, 0.7799, 0.05531, 0.7706, 0.05014, 0.7674, 0.076, 0.9046, 0.1658, 0.9069, 0.1795, 0.9317, 0.1862, 0.9378, 0.1733, 0.8327, 0.09104, 0.8399, 0.06005, 0.8276, 0.06382, 0.8224, 0.08663, 0.8963, 0.2417, 0.8863, 0.2552, 0.9275, 0.26, 0.9266, 0.2454, 0.8052, 0.07066, 0.8049, 0.05325, 0.7799, 0.05531, 0.7783, 0.07495, 0.9069, 0.1795, 0.8934, 0.2092, 0.9146, 0.2173, 0.9317, 0.1862, 0.8224, 0.08663, 0.8276, 0.06382, 0.8049, 0.05325, 0.8052, 0.07066, 0.8934, 0.2092, 0.8963, 0.2417, 0.9266, 0.2454, 0.9146, 0.2173, 0.8276, 0.06382, 0.8285, 0.03226, 0.8085, 0.03603, 0.8049, 0.05325, 0.8706, 0.2062, 0.8572, 0.229, 0.8963, 0.2417, 0.8934, 0.2092, 0.8049, 0.05325, 0.8085, 0.03603, 0.7816, 0.02792, 0.7799, 0.05531, 0.8726, 0.1695, 0.8706, 0.2062, 0.8934, 0.2092, 0.9069, 0.1795, 0.8399, 0.06005, 0.8398, 0.02465, 0.8285, 0.03226, 0.8276, 0.06382, 0.8572, 0.229, 0.8429, 0.2394, 0.8863, 0.2552, 0.8963, 0.2417, 0.7799, 0.05531, 0.7816, 0.02792, 0.7702, 0.01999, 0.7706, 0.05014, 0.8679, 0.1521, 0.8726, 0.1695, 0.9069, 0.1795, 0.9046, 0.1658, 0.855, 0.05952, 0.857, 0.01974, 0.8398, 0.02465, 0.8399, 0.06005, 0.8429, 0.2394, 0.8293, 0.2583, 0.879, 0.2734, 0.8863, 0.2552, 0.8967, 0.07079, 0.9142, 0.045, 0.9022, 0.03161, 0.8848, 0.06514, 0.824, 0.319, 0.8351, 0.3397, 0.8745, 0.3295, 0.8728, 0.3125, 0.8699, 0.05788, 0.8793, 0.01974, 0.857, 0.01974, 0.855, 0.05952, 0.8293, 0.2583, 0.8195, 0.2857, 0.8704, 0.291, 0.879, 0.2734, 0.8848, 0.06514, 0.9022, 0.03161, 0.8793, 0.01974, 0.8699, 0.05788, 0.8195, 0.2857, 0.824, 0.319, 0.8728, 0.3125, 0.8704, 0.291, 0.7309, 0.794, 0.7664, 0.7657, 0.7796, 0.7262, 0.7309, 0.6991, 0.5935, 0.7924, 0.5511, 0.7844, 0.5075, 0.8022, 0.5934, 0.8502, 0.7309, 0.6991, 0.7796, 0.7262, 0.8027, 0.6985, 0.8039, 0.6436, 0.6303, 0.7855, 0.5935, 0.7924, 0.5934, 0.8502, 0.6807, 0.8122, 0.8039, 0.6436, 0.8027, 0.6985, 0.8357, 0.7021, 0.8737, 0.6663, 0.6438, 0.7539, 0.6303, 0.7855, 0.6807, 0.8122, 0.6955, 0.7375, 0.8737, 0.6663, 0.8357, 0.7021, 0.8626, 0.7169, 0.9149, 0.7048, 0.6441, 0.7219, 0.6438, 0.7539, 0.6955, 0.7375, 0.6815, 0.6807, 0.9069, 0.8019, 0.846, 0.7645, 0.8084, 0.8043, 0.8091, 0.8566, 0.5373, 0.7268, 0.5925, 0.7129, 0.5895, 0.6388, 0.4904, 0.6996, 0.9149, 0.7048, 0.8626, 0.7169, 0.846, 0.7645, 0.9069, 0.8019, 0.5925, 0.7129, 0.6441, 0.7219, 0.6815, 0.6807, 0.5895, 0.6388, 0.8626, 0.7169, 0.8399, 0.7213, 0.8328, 0.75, 0.846, 0.7645, 0.5989, 0.7322, 0.6285, 0.7403, 0.6441, 0.7219, 0.5925, 0.7129, 0.846, 0.7645, 0.8328, 0.75, 0.8094, 0.7812, 0.8084, 0.8043, 0.5588, 0.7376, 0.5989, 0.7322, 0.5925, 0.7129, 0.5373, 0.7268, 0.8357, 0.7021, 0.8226, 0.7154, 0.8399, 0.7213, 0.8626, 0.7169, 0.6285, 0.7403, 0.6251, 0.759, 0.6438, 0.7539, 0.6441, 0.7219, 0.8084, 0.8043, 0.8094, 0.7812, 0.794, 0.771, 0.7904, 0.7875, 0.5603, 0.7567, 0.5588, 0.7376, 0.5373, 0.7268, 0.5435, 0.7517, 0.8027, 0.6985, 0.8038, 0.7152, 0.8226, 0.7154, 0.8357, 0.7021, 0.6251, 0.759, 0.6158, 0.7761, 0.6303, 0.7855, 0.6438, 0.7539, 0.7904, 0.7875, 0.794, 0.771, 0.7821, 0.7557, 0.7664, 0.7657, 0.5681, 0.7752, 0.5603, 0.7567, 0.5435, 0.7517, 0.5511, 0.7844, 0.7796, 0.7262, 0.7909, 0.7326, 0.8038, 0.7152, 0.8027, 0.6985, 0.6158, 0.7761, 0.5935, 0.779, 0.5935, 0.7924, 0.6303, 0.7855, 0.7664, 0.7657, 0.7821, 0.7557, 0.7909, 0.7326, 0.7796, 0.7262, 0.5935, 0.779, 0.5681, 0.7752, 0.5511, 0.7844, 0.5935, 0.7924, 0.8084, 0.8043, 0.798, 0.8042, 0.7904, 0.836, 0.8091, 0.8566, 0.4995, 0.7271, 0.5322, 0.7362, 0.5373, 0.7268, 0.4904, 0.6996, 0.7904, 0.7875, 0.7881, 0.792, 0.798, 0.8042, 0.8084, 0.8043, 0.5322, 0.7362, 0.5383, 0.7514, 0.5435, 0.7517, 0.5373, 0.7268, 0.7664, 0.7657, 0.7697, 0.781, 0.7881, 0.792, 0.7904, 0.7875, 0.5383, 0.7514, 0.5389, 0.7736, 0.5511, 0.7844, 0.5435, 0.7517, 0.7309, 0.794, 0.7473, 0.8011, 0.7697, 0.781, 0.7664, 0.7657, 0.5389, 0.7736, 0.5094, 0.7838, 0.5075, 0.8022, 0.5511, 0.7844, 0.765, 0.8319, 0.7661, 0.8235, 0.7473, 0.8011, 0.7309, 0.794, 0.5094, 0.7838, 0.4986, 0.7554, 0.4904, 0.7521, 0.5075, 0.8022, 0.8091, 0.8566, 0.7904, 0.836, 0.7661, 0.8235, 0.765, 0.8319, 0.4986, 0.7554, 0.4995, 0.7271, 0.4904, 0.6996, 0.4904, 0.7521, 0.7904, 0.836, 0.7828, 0.8079, 0.7788, 0.8064, 0.7661, 0.8235, 0.5205, 0.7525, 0.5212, 0.7481, 0.4995, 0.7271, 0.4986, 0.7554, 0.7661, 0.8235, 0.7788, 0.8064, 0.7764, 0.8037, 0.7473, 0.8011, 0.5218, 0.7561, 0.5205, 0.7525, 0.4986, 0.7554, 0.5094, 0.7838, 0.7473, 0.8011, 0.7764, 0.8037, 0.7775, 0.7976, 0.7697, 0.781, 0.5278, 0.7582, 0.5218, 0.7561, 0.5094, 0.7838, 0.5389, 0.7736, 0.7697, 0.781, 0.7775, 0.7976, 0.7832, 0.799, 0.7881, 0.792, 0.5294, 0.7523, 0.5278, 0.7582, 0.5389, 0.7736, 0.5383, 0.7514, 0.7881, 0.792, 0.7832, 0.799, 0.7868, 0.803, 0.798, 0.8042, 0.5276, 0.747, 0.5294, 0.7523, 0.5383, 0.7514, 0.5322, 0.7362, 0.798, 0.8042, 0.7868, 0.803, 0.7828, 0.8079, 0.7904, 0.836, 0.5212, 0.7481, 0.5276, 0.747, 0.5322, 0.7362, 0.4995, 0.7271, 0.7868, 0.803, 0.7822, 0.8031, 0.7811, 0.8048, 0.7828, 0.8079, 0.5232, 0.7513, 0.5252, 0.7511, 0.5276, 0.747, 0.5212, 0.7481, 0.7832, 0.799, 0.7809, 0.802, 0.7822, 0.8031, 0.7868, 0.803, 0.5252, 0.7511, 0.5255, 0.7529, 0.5294, 0.7523, 0.5276, 0.747, 0.7775, 0.7976, 0.7793, 0.8017, 0.7809, 0.802, 0.7832, 0.799, 0.5255, 0.7529, 0.525, 0.7544, 0.5278, 0.7582, 0.5294, 0.7523, 0.7764, 0.8037, 0.7792, 0.8029, 0.7793, 0.8017, 0.7775, 0.7976, 0.525, 0.7544, 0.5239, 0.7539, 0.5218, 0.7561, 0.5278, 0.7582, 0.7788, 0.8064, 0.7802, 0.8039, 0.7792, 0.8029, 0.7764, 0.8037, 0.5239, 0.7539, 0.5235, 0.7526, 0.5205, 0.7525, 0.5218, 0.7561, 0.7828, 0.8079, 0.7811, 0.8048, 0.7802, 0.8039, 0.7788, 0.8064, 0.5235, 0.7526, 0.5232, 0.7513, 0.5212, 0.7481, 0.5205, 0.7525, 0.7802, 0.8039, 0.7809, 0.802, 0.7793, 0.8017, 0.7792, 0.8029, 0.525, 0.7544, 0.5255, 0.7529, 0.5235, 0.7526, 0.5239, 0.7539, 0.7811, 0.8048, 0.7822, 0.8031, 0.7809, 0.802, 0.7802, 0.8039, 0.5255, 0.7529, 0.5252, 0.7511, 0.5232, 0.7513, 0.5235, 0.7526, 0.7821, 0.7557, 0.7952, 0.7519, 0.802, 0.7389, 0.7909, 0.7326, 0.5934, 0.7657, 0.5782, 0.7653, 0.5681, 0.7752, 0.5935, 0.779, 0.7909, 0.7326, 0.802, 0.7389, 0.8084, 0.7276, 0.8038, 0.7152, 0.6068, 0.7656, 0.5934, 0.7657, 0.5935, 0.779, 0.6158, 0.7761, 0.794, 0.771, 0.8025, 0.7592, 0.7952, 0.7519, 0.7821, 0.7557, 0.5782, 0.7653, 0.5753, 0.755, 0.5603, 0.7567, 0.5681, 0.7752, 0.8038, 0.7152, 0.8084, 0.7276, 0.8191, 0.7291, 0.8226, 0.7154, 0.611, 0.7552, 0.6068, 0.7656, 0.6158, 0.7761, 0.6251, 0.759, 0.8094, 0.7812, 0.8091, 0.7642, 0.8025, 0.7592, 0.794, 0.771, 0.5753, 0.755, 0.574, 0.7464, 0.5588, 0.7376, 0.5603, 0.7567, 0.8226, 0.7154, 0.8191, 0.7291, 0.8279, 0.7313, 0.8399, 0.7213, 0.6133, 0.7461, 0.611, 0.7552, 0.6251, 0.759, 0.6285, 0.7403, 0.8328, 0.75, 0.8187, 0.7475, 0.8091, 0.7642, 0.8094, 0.7812, 0.574, 0.7464, 0.5941, 0.7462, 0.5989, 0.7322, 0.5588, 0.7376, 0.8399, 0.7213, 0.8279, 0.7313, 0.8187, 0.7475, 0.8328, 0.75, 0.5941, 0.7462, 0.6133, 0.7461, 0.6285, 0.7403, 0.5989, 0.7322, 0.8279, 0.7313, 0.8191, 0.7291, 0.8109, 0.7432, 0.8187, 0.7475, 0.594, 0.7555, 0.611, 0.7552, 0.6133, 0.7461, 0.5941, 0.7462, 0.8187, 0.7475, 0.8109, 0.7432, 0.8025, 0.7592, 0.8091, 0.7642, 0.5753, 0.755, 0.594, 0.7555, 0.5941, 0.7462, 0.574, 0.7464, 0.8191, 0.7291, 0.8084, 0.7276, 0.802, 0.7389, 0.8109, 0.7432, 0.5934, 0.7657, 0.6068, 0.7656, 0.611, 0.7552, 0.594, 0.7555, 0.8109, 0.7432, 0.802, 0.7389, 0.7952, 0.7519, 0.8025, 0.7592, 0.5782, 0.7653, 0.5934, 0.7657, 0.594, 0.7555, 0.5753, 0.755])
me_cube_001.materials.append(mat_material_001)
me_cube_001.use_remesh_preserve_volume = False
me_cube_001.use_remesh_preserve_attributes = False
me_cube_001.use_mirror_vertex_groups = False
me_cube_001.update()
me_circle = bpy.data.meshes.new('Circle')
me_circle.from_pydata([(0.3748, -4.942, -1.003), (0.5301, -5.317, -1.003), (0.3748, -5.691, -1.003), (-7.097e-08, -5.847, -1.003), (-0.3748, -5.691, -1.003), (-0.5301, -5.317, -1.003), (-0.3748, -4.942, -1.003), (-1.847e-07, -4.786, -1.003), (0.3748, -4.407, 1.786), (0.5301, -4.782, 1.786), (0.3748, -5.157, 1.786), (-7.097e-08, -5.312, 1.786), (-0.3748, -5.157, 1.786), (-0.5301, -4.782, 1.786), (-0.3748, -4.407, 1.786), (-1.847e-07, -4.252, 1.786), (0.3748, -4.165, 3.571), (0.5301, -4.536, 3.513), (0.3748, -4.906, 3.454), (-7.097e-08, -5.059, 3.43), (-0.3748, -4.906, 3.454), (-0.5301, -4.536, 3.513), (-0.3748, -4.165, 3.571), (-1.847e-07, -4.012, 3.595), (0.5301, -4.782, 5.157), (0.3748, -4.521, 5.425), (0.3748, -5.044, 4.889), (-7.097e-08, -5.152, 4.777), (-0.3748, -5.044, 4.889), (-0.5301, -4.782, 5.157), (-0.3748, -4.521, 5.425), (-1.847e-07, -4.412, 5.537), (0.3748, -5.703, 6.554), (0.5301, -5.769, 6.185), (0.3748, -5.834, 5.816), (-7.097e-08, -5.861, 5.663), (-0.3748, -5.834, 5.816), (-0.5301, -5.769, 6.185), (-0.3748, -5.703, 6.554), (-1.847e-07, -5.676, 6.707), (0.5301, -7.331, 5.979), (0.3748, -7.532, 6.296), (0.3748, -7.13, 5.663), (-7.097e-08, -7.047, 5.532), (-0.3748, -7.13, 5.663), (-0.5301, -7.331, 5.979), (-0.3748, -7.532, 6.296), (-1.847e-07, -7.615, 6.427), (0.3748, -8.135, 4.739), (0.5301, -7.783, 4.869), (0.3748, -7.432, 5.0), (-7.097e-08, -7.286, 5.054), (-0.3748, -7.432, 5.0), (-0.5301, -7.783, 4.869), (-0.3748, -8.135, 4.739), (-1.847e-07, -8.28, 4.685), (0.5301, -7.372, 3.513), (0.3748, -7.723, 3.382), (0.3748, -7.021, 3.643), (-7.097e-08, -6.875, 3.697), (-0.3748, -7.021, 3.643), (-0.5301, -7.372, 3.513), (-0.3748, -7.723, 3.382), (-1.847e-07, -7.869, 3.328), (0.1995, -6.596, 2.8), (0.2821, -6.644, 3.042), (0.1995, -6.594, 3.31), (-8.09e-08, -6.564, 3.387), (-0.1995, -6.594, 3.31), (-0.2821, -6.644, 3.042), (-0.1995, -6.596, 2.8), (-1.146e-07, -6.602, 2.718), (0.2821, -5.728, 3.554), (0.1995, -5.569, 3.433), (0.1995, -5.886, 3.675), (-7.471e-08, -5.952, 3.725), (-0.1995, -5.886, 3.675), (-0.2821, -5.728, 3.554), (-0.1995, -5.569, 3.433), (-1.352e-07, -5.503, 3.383), (0.1995, -5.479, 4.729), (0.2821, -5.658, 4.641), (0.1995, -5.836, 4.552), (-6.233e-08, -5.91, 4.515), (-0.1995, -5.836, 4.552), (-0.2821, -5.658, 4.641), (-0.1995, -5.479, 4.729), (-1.229e-07, -5.405, 4.766), (0.2821, -6.254, 4.944), (0.1995, -6.328, 5.129), (0.1995, -6.179, 4.759), (-1.676e-07, -6.148, 4.683), (-0.1995, -6.179, 4.759), (-0.2821, -6.254, 4.944), (-0.1995, -6.328, 5.129), (-2.281e-07, -6.359, 5.206), (0.119, -6.651, 4.115), (0.08416, -6.735, 4.118), (0.08416, -6.567, 4.112), (-2.392e-07, -6.532, 4.111), (-0.08416, -6.567, 4.112), (-0.119, -6.651, 4.115), (-0.08416, -6.735, 4.118), (-2.647e-07, -6.77, 4.119), (0.0, -6.651, 4.115)], [], [(1, 0, 8, 9), (1, 9, 10, 2), (3, 2, 10, 11), (3, 11, 12, 4), (4, 12, 13, 5), (5, 13, 14, 6), (7, 6, 14, 15), (0, 7, 15, 8), (9, 8, 16, 17), (9, 17, 18, 10), (11, 10, 18, 19), (11, 19, 20, 12), (12, 20, 21, 13), (13, 21, 22, 14), (15, 14, 22, 23), (8, 15, 23, 16), (17, 16, 25, 24), (17, 24, 26, 18), (19, 18, 26, 27), (19, 27, 28, 20), (20, 28, 29, 21), (21, 29, 30, 22), (23, 22, 30, 31), (16, 23, 31, 25), (24, 25, 32, 33), (24, 33, 34, 26), (27, 26, 34, 35), (27, 35, 36, 28), (28, 36, 37, 29), (29, 37, 38, 30), (31, 30, 38, 39), (25, 31, 39, 32), (33, 32, 41, 40), (33, 40, 42, 34), (35, 34, 42, 43), (35, 43, 44, 36), (36, 44, 45, 37), (37, 45, 46, 38), (39, 38, 46, 47), (32, 39, 47, 41), (40, 41, 48, 49), (40, 49, 50, 42), (43, 42, 50, 51), (43, 51, 52, 44), (44, 52, 53, 45), (45, 53, 54, 46), (47, 46, 54, 55), (41, 47, 55, 48), (49, 48, 57, 56), (49, 56, 58, 50), (51, 50, 58, 59), (51, 59, 60, 52), (52, 60, 61, 53), (53, 61, 62, 54), (55, 54, 62, 63), (48, 55, 63, 57), (56, 57, 64, 65), (56, 65, 66, 58), (59, 58, 66, 67), (59, 67, 68, 60), (60, 68, 69, 61), (61, 69, 70, 62), (63, 62, 70, 71), (57, 63, 71, 64), (65, 64, 73, 72), (65, 72, 74, 66), (67, 66, 74, 75), (67, 75, 76, 68), (68, 76, 77, 69), (69, 77, 78, 70), (71, 70, 78, 79), (64, 71, 79, 73), (72, 73, 80, 81), (72, 81, 82, 74), (75, 74, 82, 83), (75, 83, 84, 76), (76, 84, 85, 77), (77, 85, 86, 78), (79, 78, 86, 87), (73, 79, 87, 80), (81, 80, 89, 88), (81, 88, 90, 82), (83, 82, 90, 91), (83, 91, 92, 84), (84, 92, 93, 85), (85, 93, 94, 86), (87, 86, 94, 95), (80, 87, 95, 89), (88, 89, 97, 96), (88, 96, 98, 90), (91, 90, 98, 99), (91, 99, 100, 92), (92, 100, 101, 93), (93, 101, 102, 94), (95, 94, 102, 103), (89, 95, 103, 97), (96, 97, 104), (96, 104, 98), (99, 98, 104), (99, 104, 100), (100, 104, 101), (101, 104, 102), (103, 102, 104), (97, 103, 104)])
me_circle.polygons.foreach_set('use_smooth', [True] * 104)
_uv = me_circle.uv_layers.new(name='UVTex')
_uv.uv.foreach_set('vector', [0.08529, 0.3347, 0.1036, 0.3378, 0.1042, 0.4654, 0.08635, 0.4631, 0.08529, 0.3347, 0.08635, 0.4631, 0.06837, 0.461, 0.06705, 0.3317, 0.04852, 0.3305, 0.06705, 0.3317, 0.06837, 0.461, 0.04982, 0.4604, 0.1957, 0.3305, 0.1944, 0.4604, 0.1758, 0.4609, 0.1772, 0.3317, 0.1772, 0.3317, 0.1758, 0.4609, 0.1579, 0.4631, 0.1589, 0.3347, 0.1589, 0.3347, 0.1579, 0.4631, 0.14, 0.4654, 0.1407, 0.3378, 0.1221, 0.3391, 0.1407, 0.3378, 0.14, 0.4654, 0.1221, 0.4663, 0.1036, 0.3378, 0.1221, 0.3391, 0.1221, 0.4663, 0.1042, 0.4654, 0.08635, 0.4631, 0.1042, 0.4654, 0.1061, 0.5397, 0.08989, 0.5383, 0.08635, 0.4631, 0.08989, 0.5383, 0.07292, 0.5369, 0.06837, 0.461, 0.04982, 0.4604, 0.06837, 0.461, 0.07292, 0.5369, 0.05447, 0.5373, 0.1944, 0.4604, 0.1898, 0.5372, 0.1713, 0.5369, 0.1758, 0.4609, 0.1758, 0.4609, 0.1713, 0.5369, 0.1544, 0.5383, 0.1579, 0.4631, 0.1579, 0.4631, 0.1544, 0.5383, 0.1381, 0.5397, 0.14, 0.4654, 0.1221, 0.4663, 0.14, 0.4654, 0.1381, 0.5397, 0.1221, 0.5404, 0.1042, 0.4654, 0.1221, 0.4663, 0.1221, 0.5404, 0.1061, 0.5397, 0.08989, 0.5383, 0.1061, 0.5397, 0.1088, 0.6081, 0.09532, 0.6046, 0.08989, 0.5383, 0.09532, 0.6046, 0.08044, 0.6003, 0.07292, 0.5369, 0.05447, 0.5373, 0.07292, 0.5369, 0.08044, 0.6003, 0.06234, 0.5998, 0.1898, 0.5372, 0.182, 0.5997, 0.1639, 0.6003, 0.1713, 0.5369, 0.1713, 0.5369, 0.1639, 0.6003, 0.149, 0.6045, 0.1544, 0.5383, 0.1544, 0.5383, 0.149, 0.6045, 0.1355, 0.608, 0.1381, 0.5397, 0.1221, 0.5404, 0.1381, 0.5397, 0.1355, 0.608, 0.1222, 0.6092, 0.1061, 0.5397, 0.1221, 0.5404, 0.1222, 0.6092, 0.1088, 0.6081, 0.09532, 0.6046, 0.1088, 0.6081, 0.111, 0.6555, 0.09944, 0.6542, 0.09532, 0.6046, 0.09944, 0.6542, 0.08567, 0.6526, 0.08044, 0.6003, 0.06234, 0.5998, 0.08044, 0.6003, 0.08567, 0.6526, 0.06796, 0.6524, 0.182, 0.5997, 0.1765, 0.6523, 0.1588, 0.6525, 0.1639, 0.6003, 0.1639, 0.6003, 0.1588, 0.6525, 0.145, 0.6541, 0.149, 0.6045, 0.149, 0.6045, 0.145, 0.6541, 0.1334, 0.6554, 0.1355, 0.608, 0.1222, 0.6092, 0.1355, 0.608, 0.1334, 0.6554, 0.1222, 0.656, 0.1088, 0.6081, 0.1222, 0.6092, 0.1222, 0.656, 0.111, 0.6555, 0.09944, 0.6542, 0.111, 0.6555, 0.1116, 0.7026, 0.1004, 0.7046, 0.09944, 0.6542, 0.1004, 0.7046, 0.08623, 0.7076, 0.08567, 0.6526, 0.06796, 0.6524, 0.08567, 0.6526, 0.08623, 0.7076, 0.06768, 0.7085, 0.1765, 0.6523, 0.1769, 0.7083, 0.1584, 0.7074, 0.1588, 0.6525, 0.1588, 0.6525, 0.1584, 0.7074, 0.1442, 0.7045, 0.145, 0.6541, 0.145, 0.6541, 0.1442, 0.7045, 0.133, 0.7026, 0.1334, 0.6554, 0.1222, 0.656, 0.1334, 0.6554, 0.133, 0.7026, 0.1223, 0.7026, 0.111, 0.6555, 0.1222, 0.656, 0.1223, 0.7026, 0.1116, 0.7026, 0.1004, 0.7046, 0.1116, 0.7026, 0.1102, 0.7516, 0.09793, 0.7468, 0.1004, 0.7046, 0.09793, 0.7468, 0.08356, 0.7402, 0.08623, 0.7076, 0.06768, 0.7085, 0.08623, 0.7076, 0.08356, 0.7402, 0.06458, 0.7369, 0.1769, 0.7083, 0.1801, 0.7367, 0.1612, 0.7401, 0.1584, 0.7074, 0.1584, 0.7074, 0.1612, 0.7401, 0.1468, 0.7467, 0.1442, 0.7045, 0.1442, 0.7045, 0.1468, 0.7467, 0.1346, 0.7515, 0.133, 0.7026, 0.1223, 0.7026, 0.133, 0.7026, 0.1346, 0.7515, 0.1224, 0.7529, 0.1116, 0.7026, 0.1223, 0.7026, 0.1224, 0.7529, 0.1102, 0.7516, 0.09793, 0.7468, 0.1102, 0.7516, 0.1117, 0.7876, 0.1004, 0.7919, 0.09793, 0.7468, 0.1004, 0.7919, 0.08824, 0.7996, 0.08356, 0.7402, 0.06458, 0.7369, 0.08356, 0.7402, 0.08824, 0.7996, 0.0716, 0.8089, 0.1801, 0.7367, 0.1734, 0.8086, 0.1568, 0.7994, 0.1612, 0.7401, 0.1612, 0.7401, 0.1568, 0.7994, 0.1445, 0.7918, 0.1468, 0.7467, 0.1468, 0.7467, 0.1445, 0.7918, 0.1332, 0.7876, 0.1346, 0.7515, 0.1224, 0.7529, 0.1346, 0.7515, 0.1332, 0.7876, 0.1225, 0.7865, 0.1102, 0.7516, 0.1224, 0.7529, 0.1225, 0.7865, 0.1117, 0.7876, 0.1004, 0.7919, 0.1117, 0.7876, 0.116, 0.8246, 0.1078, 0.8219, 0.1004, 0.7919, 0.1078, 0.8219, 0.09677, 0.8254, 0.08824, 0.7996, 0.0716, 0.8089, 0.08824, 0.7996, 0.09677, 0.8254, 0.08688, 0.8302, 0.1734, 0.8086, 0.1583, 0.8299, 0.1484, 0.8253, 0.1568, 0.7994, 0.1568, 0.7994, 0.1484, 0.8253, 0.1373, 0.8218, 0.1445, 0.7918, 0.1445, 0.7918, 0.1373, 0.8218, 0.1291, 0.8246, 0.1332, 0.7876, 0.1225, 0.7865, 0.1332, 0.7876, 0.1291, 0.8246, 0.1226, 0.8243, 0.1117, 0.7876, 0.1225, 0.7865, 0.1226, 0.8243, 0.116, 0.8246, 0.1078, 0.8219, 0.116, 0.8246, 0.1161, 0.86, 0.1096, 0.8608, 0.1078, 0.8219, 0.1096, 0.8608, 0.1024, 0.8619, 0.09677, 0.8254, 0.08688, 0.8302, 0.09677, 0.8254, 0.1024, 0.8619, 0.09342, 0.8634, 0.1583, 0.8299, 0.152, 0.8631, 0.143, 0.8617, 0.1484, 0.8253, 0.1484, 0.8253, 0.143, 0.8617, 0.1358, 0.8607, 0.1373, 0.8218, 0.1373, 0.8218, 0.1358, 0.8607, 0.1293, 0.8599, 0.1291, 0.8246, 0.1226, 0.8243, 0.1291, 0.8246, 0.1293, 0.8599, 0.1227, 0.8596, 0.116, 0.8246, 0.1226, 0.8243, 0.1227, 0.8596, 0.1161, 0.86, 0.1096, 0.8608, 0.1161, 0.86, 0.1177, 0.8939, 0.113, 0.8948, 0.1096, 0.8608, 0.113, 0.8948, 0.1073, 0.8963, 0.1024, 0.8619, 0.09342, 0.8634, 0.1024, 0.8619, 0.1073, 0.8963, 0.09826, 0.8977, 0.152, 0.8631, 0.1474, 0.8975, 0.1384, 0.8961, 0.143, 0.8617, 0.143, 0.8617, 0.1384, 0.8961, 0.1327, 0.8948, 0.1358, 0.8607, 0.1358, 0.8607, 0.1327, 0.8948, 0.128, 0.8938, 0.1293, 0.8599, 0.1227, 0.8596, 0.1293, 0.8599, 0.128, 0.8938, 0.1228, 0.8936, 0.1161, 0.86, 0.1227, 0.8596, 0.1228, 0.8936, 0.1177, 0.8939, 0.113, 0.8948, 0.1177, 0.8939, 0.1188, 0.913, 0.1144, 0.9126, 0.113, 0.8948, 0.1144, 0.9126, 0.1083, 0.9122, 0.1073, 0.8963, 0.09826, 0.8977, 0.1073, 0.8963, 0.1083, 0.9122, 0.09908, 0.9122, 0.1474, 0.8975, 0.1467, 0.912, 0.1375, 0.9121, 0.1384, 0.8961, 0.1384, 0.8961, 0.1375, 0.9121, 0.1314, 0.9125, 0.1327, 0.8948, 0.1327, 0.8948, 0.1314, 0.9125, 0.1271, 0.913, 0.128, 0.8938, 0.1228, 0.8936, 0.128, 0.8938, 0.1271, 0.913, 0.1229, 0.9131, 0.1177, 0.8939, 0.1228, 0.8936, 0.1229, 0.9131, 0.1188, 0.913, 0.1144, 0.9126, 0.1188, 0.913, 0.1158, 0.95, 0.1102, 0.9469, 0.1144, 0.9126, 0.1102, 0.9469, 0.1061, 0.9449, 0.1083, 0.9122, 0.09908, 0.9122, 0.1083, 0.9122, 0.1061, 0.9449, 0.1017, 0.9444, 0.1467, 0.912, 0.1445, 0.9441, 0.1401, 0.9447, 0.1375, 0.9121, 0.1375, 0.9121, 0.1401, 0.9447, 0.136, 0.9467, 0.1314, 0.9125, 0.1314, 0.9125, 0.136, 0.9467, 0.1304, 0.9499, 0.1271, 0.913, 0.1229, 0.9131, 0.1271, 0.913, 0.1304, 0.9499, 0.1231, 0.9518, 0.1188, 0.913, 0.1229, 0.9131, 0.1231, 0.9518, 0.1158, 0.95, 0.2202, 0.3479, 0.213, 0.3551, 0.2079, 0.3428, 0.2202, 0.3479, 0.2079, 0.3428, 0.2202, 0.3377, 0.213, 0.3305, 0.2202, 0.3377, 0.2079, 0.3428, 0.213, 0.3305, 0.2079, 0.3428, 0.2029, 0.3305, 0.2029, 0.3305, 0.2079, 0.3428, 0.1957, 0.3377, 0.1957, 0.3377, 0.2079, 0.3428, 0.1957, 0.3479, 0.2029, 0.3551, 0.1957, 0.3479, 0.2079, 0.3428, 0.213, 0.3551, 0.2029, 0.3551, 0.2079, 0.3428])
me_circle.use_remesh_preserve_volume = False
me_circle.use_remesh_preserve_attributes = False
me_circle.use_mirror_vertex_groups = False
me_circle.update()
me_cube_002 = bpy.data.meshes.new('Cube.002')
me_cube_002.from_pydata([(-1.367, 43.69, 1.797), (-1.367, 44.03, 1.955), (4.234, 44.03, 1.955), (4.234, 43.69, 1.797), (-1.367, -2.064, 1.923), (-1.367, -1.728, 2.081), (4.234, -1.728, 2.081), (4.234, -2.064, 1.923), (4.234, 48.42, 1.877), (4.234, 47.3, 2.01), (-1.367, 47.3, 2.01), (-1.367, 48.42, 1.877), (-1.367, 48.98, 2.38), (-1.367, 47.01, 2.408), (4.234, 47.01, 2.408), (4.234, 48.98, 2.38), (4.234, 48.43, 2.658), (4.234, 46.48, 2.622), (-1.367, 46.48, 2.622), (-1.367, 48.43, 2.658), (-1.367, 1.556, 2.11), (-1.367, 1.729, 1.95), (4.234, 1.556, 2.11), (4.234, 1.729, 1.95), (4.245, 0.9968, -0.8068), (4.245, -1.003, -0.8068), (-1.356, -1.003, -0.8068), (-1.356, 0.9968, -0.8068), (4.245, 1.53, 1.918), (4.245, -0.4703, 1.918), (-1.356, -0.4703, 1.918), (-1.356, 1.53, 1.918), (-1.356, -0.7882, -1.167), (-1.356, -2.231, -1.056), (4.245, -2.231, -1.056), (4.245, -0.7882, -1.167), (4.245, -7.053, -1.127), (4.245, -7.07, -0.9667), (-1.356, -7.07, -0.9667), (-1.356, -7.053, -1.127), (-1.356, -10.38, -1.037), (-1.356, -9.61, -0.8884), (4.245, -9.61, -0.8884), (4.245, -10.38, -1.037), (3.935, 38.26, -4.499), (3.935, 83.17, -1.213), (3.935, 35.75, -4.62), (3.935, 84.91, -1.024), (-1.172, 35.75, -4.62), (-1.172, 84.91, -1.024), (-1.172, 38.26, -4.499), (-1.172, 83.17, -1.213), (3.935, 25.36, -2.787), (3.935, 63.12, -0.02482), (3.935, 22.86, -2.909), (3.935, 64.86, 0.1642), (-1.172, 22.86, -2.909), (-1.172, 64.86, 0.1642), (-1.172, 25.36, -2.787), (-1.172, 63.12, -0.02482), (-1.172, 18.3, -2.059), (-1.172, 54.74, 0.6068), (-1.172, 16.75, -2.258), (-1.172, 57.36, 0.7123), (3.935, 16.75, -2.258), (3.935, 57.36, 0.7123), (3.935, 18.3, -2.059), (3.935, 54.74, 0.6068), (3.935, 5.672, -1.171), (3.935, 45.62, 1.643), (3.935, 4.123, -1.37), (3.935, 46.78, 1.859), (-1.172, 4.123, -1.37), (-1.172, 46.78, 1.859), (-1.172, 5.672, -1.171), (-1.172, 45.62, 1.643), (-1.172, 3.782, -0.3695), (-1.172, 0.88, -0.338), (3.935, 0.88, -0.338), (3.935, 3.782, -0.3695), (3.935, 73.58, -0.3527), (3.935, 71.84, -0.5417), (-1.172, 73.58, -0.3527), (-1.172, 71.84, -0.5417), (3.935, 8.146, 2.045), (3.935, 0.9096, 2.048), (-1.172, 8.077, 2.058), (-1.172, 0.9527, 2.043)], [], [(4, 7, 6, 5), (2, 3, 8, 9), (3, 0, 11, 8), (0, 1, 10, 11), (1, 2, 9, 10), (10, 9, 14, 13), (11, 10, 13, 12), (8, 11, 12, 15), (9, 8, 15, 14), (14, 15, 16, 17), (15, 12, 19, 16), (12, 13, 18, 19), (13, 14, 17, 18), (19, 18, 17, 16), (0, 21, 20, 1), (21, 4, 5, 20), (1, 20, 22, 2), (20, 5, 6, 22), (2, 22, 23, 3), (22, 6, 7, 23), (4, 21, 23, 7), (21, 0, 3, 23), (28, 31, 30, 29), (24, 28, 29, 25), (25, 29, 30, 26), (26, 30, 31, 27), (28, 24, 27, 31), (26, 27, 32, 33), (27, 24, 35, 32), (24, 25, 34, 35), (25, 26, 33, 34), (34, 33, 38, 37), (35, 34, 37, 36), (32, 35, 36, 39), (33, 32, 39, 38), (38, 39, 40, 41), (39, 36, 43, 40), (36, 37, 42, 43), (37, 38, 41, 42), (43, 42, 41, 40), (44, 46, 48, 50), (49, 47, 45, 51), (44, 52, 54, 46), (46, 54, 56, 48), (48, 56, 58, 50), (52, 44, 50, 58), (52, 58, 60, 66), (61, 59, 53, 67), (58, 56, 62, 60), (63, 57, 59, 61), (56, 54, 64, 62), (65, 55, 57, 63), (54, 52, 66, 64), (67, 53, 55, 65), (64, 66, 68, 70), (69, 67, 65, 71), (62, 64, 70, 72), (71, 65, 63, 73), (60, 62, 72, 74), (73, 63, 61, 75), (66, 60, 74, 68), (75, 61, 67, 69), (73, 75, 69, 71), (68, 74, 76, 79), (74, 72, 77, 76), (72, 70, 78, 77), (70, 68, 79, 78), (79, 76, 77, 78), (67, 68, 79, 69), (53, 66, 68, 67), (53, 81, 80, 55), (81, 45, 47, 80), (55, 80, 82, 57), (80, 47, 49, 82), (57, 82, 83, 59), (82, 49, 51, 83), (45, 81, 83, 51), (81, 53, 59, 83), (52, 66, 53, 81), (44, 52, 81, 45), (69, 79, 78, 71), (78, 85, 84, 71), (69, 79, 76, 75), (76, 87, 86, 75), (76, 77, 87), (73, 75, 86)])
_uv = me_cube_002.uv_layers.new(name='UVTex')
_uv.uv.foreach_set('vector', [0.3023, 0.8042, 0.5377, 0.8042, 0.5377, 0.8095, 0.3023, 0.8095, 0.7084, 0.2848, 0.7033, 0.2808, 0.7168, 0.2729, 0.7177, 0.2793, 0.5288, 0.624, 0.3177, 0.624, 0.3177, 0.6366, 0.5288, 0.6366, 0.7033, 0.2808, 0.7084, 0.2848, 0.7177, 0.2793, 0.7168, 0.2729, 0.3023, 0.92, 0.5377, 0.92, 0.5377, 0.9297, 0.3023, 0.9297, 0.3023, 0.9297, 0.5377, 0.9297, 0.5377, 0.9403, 0.3023, 0.9403, 0.7168, 0.2729, 0.7177, 0.2793, 0.7279, 0.2918, 0.7319, 0.2867, 0.5288, 0.6366, 0.3177, 0.6366, 0.3177, 0.6506, 0.5288, 0.6506, 0.7177, 0.2793, 0.7168, 0.2729, 0.7319, 0.2867, 0.7279, 0.2918, 0.7279, 0.2918, 0.7319, 0.2867, 0.7382, 0.2962, 0.7325, 0.2994, 0.5288, 0.6506, 0.3177, 0.6506, 0.3177, 0.6565, 0.5288, 0.6565, 0.7319, 0.2867, 0.7279, 0.2918, 0.7325, 0.2994, 0.7382, 0.2962, 0.3023, 0.9403, 0.5377, 0.9403, 0.5377, 0.945, 0.3023, 0.945, 0.3023, 0.9509, 0.3023, 0.945, 0.5377, 0.945, 0.5377, 0.9509, 0.7033, 0.2808, 0.6066, 0.3773, 0.6105, 0.3825, 0.7084, 0.2848, 0.6066, 0.3773, 0.5967, 0.3848, 0.6018, 0.3888, 0.6105, 0.3825, 0.3023, 0.92, 0.3023, 0.8185, 0.5377, 0.8185, 0.5377, 0.92, 0.3017, 0.8332, 0.3017, 0.8242, 0.537, 0.8242, 0.537, 0.8332, 0.7084, 0.2848, 0.6105, 0.3825, 0.6066, 0.3773, 0.7033, 0.2808, 0.6105, 0.3825, 0.6018, 0.3888, 0.5967, 0.3848, 0.6066, 0.3773, 0.3023, 0.8042, 0.3023, 0.8144, 0.5377, 0.8144, 0.5377, 0.8042, 0.3177, 0.5341, 0.3177, 0.624, 0.5288, 0.624, 0.5288, 0.5341, 0.8613, 0.08783, 0.8887, 0.08783, 0.8887, 0.1153, 0.8613, 0.1153, 0.5296, 0.2964, 0.6052, 0.3768, 0.6004, 0.3812, 0.5247, 0.3007, 0.5381, 0.7296, 0.5381, 0.808, 0.3028, 0.808, 0.3028, 0.7296, 0.5247, 0.3007, 0.6004, 0.3812, 0.6052, 0.3768, 0.5296, 0.2964, 0.5292, 0.5329, 0.5292, 0.4625, 0.3181, 0.4625, 0.3181, 0.5329, 0.5247, 0.3007, 0.5296, 0.2964, 0.5154, 0.2895, 0.515, 0.296, 0.3181, 0.4625, 0.5292, 0.4625, 0.5292, 0.4493, 0.3181, 0.4493, 0.5296, 0.2964, 0.5247, 0.3007, 0.515, 0.296, 0.5154, 0.2895, 0.5381, 0.7296, 0.3028, 0.7296, 0.3028, 0.7195, 0.5381, 0.7195, 0.5381, 0.7195, 0.3028, 0.7195, 0.3028, 0.7099, 0.5381, 0.7099, 0.5154, 0.2895, 0.515, 0.296, 0.5058, 0.3093, 0.5015, 0.3044, 0.3181, 0.4493, 0.5292, 0.4493, 0.5292, 0.4364, 0.3181, 0.4364, 0.515, 0.296, 0.5154, 0.2895, 0.5015, 0.3044, 0.5058, 0.3093, 0.5058, 0.3093, 0.5015, 0.3044, 0.4959, 0.3144, 0.5018, 0.3172, 0.3181, 0.4364, 0.5292, 0.4364, 0.5292, 0.4312, 0.3181, 0.4312, 0.5015, 0.3044, 0.5058, 0.3093, 0.5018, 0.3172, 0.4959, 0.3144, 0.5381, 0.7099, 0.3028, 0.7099, 0.3028, 0.7058, 0.5381, 0.7058, 0.5381, 0.6997, 0.5381, 0.7058, 0.3028, 0.7058, 0.3028, 0.6997, 0.8613, 0.08783, 0.8887, 0.08783, 0.8887, 0.1153, 0.8613, 0.1153, 0.8613, 0.08783, 0.8887, 0.08783, 0.8887, 0.1153, 0.8613, 0.1153, 0.8613, 0.08783, 0.8887, 0.08783, 0.8887, 0.1153, 0.8613, 0.1153, 0.961, 0.6904, 0.961, 0.7838, 0.7178, 0.7838, 0.7178, 0.6904, 0.5043, 0.05001, 0.521, 0.1342, 0.5309, 0.1323, 0.5142, 0.04805, 0.9408, 0.3506, 0.9408, 0.2974, 0.8022, 0.2974, 0.8022, 0.3506, 0.9408, 0.3506, 0.8022, 0.3506, 0.8022, 0.3756, 0.9408, 0.3756, 0.8089, 0.24, 0.8089, 0.2165, 0.939, 0.2165, 0.939, 0.24, 0.5309, 0.1323, 0.521, 0.1342, 0.5243, 0.169, 0.534, 0.1717, 0.7135, 0.169, 0.7168, 0.1342, 0.7069, 0.1323, 0.7038, 0.1717, 0.7178, 0.7838, 0.961, 0.7838, 0.961, 0.8225, 0.7178, 0.8225, 0.9249, 0.5936, 0.9249, 0.555, 0.6816, 0.555, 0.6816, 0.5936, 0.8613, 0.08783, 0.8887, 0.08783, 0.8887, 0.1153, 0.8613, 0.1153, 0.8613, 0.08783, 0.8887, 0.08783, 0.8887, 0.1153, 0.8613, 0.1153, 0.8613, 0.08783, 0.8887, 0.08783, 0.8887, 0.1153, 0.8613, 0.1153, 0.8613, 0.08783, 0.8887, 0.08783, 0.8887, 0.1153, 0.8613, 0.1153, 0.7178, 0.8225, 0.961, 0.8225, 0.961, 0.8862, 0.7178, 0.8862, 0.9249, 0.6612, 0.9249, 0.5936, 0.6816, 0.5936, 0.6816, 0.6612, 0.534, 0.1717, 0.5243, 0.169, 0.5178, 0.2265, 0.5275, 0.2292, 0.7198, 0.2299, 0.7135, 0.169, 0.7038, 0.1717, 0.7106, 0.2258, 0.9408, 0.3756, 0.8022, 0.3756, 0.8022, 0.412, 0.9408, 0.412, 0.8089, 0.2721, 0.8089, 0.24, 0.939, 0.24, 0.939, 0.2721, 0.8613, 0.08783, 0.8887, 0.08783, 0.8887, 0.1153, 0.8613, 0.1153, 0.9408, 0.412, 0.8022, 0.412, 0.8022, 0.4308, 0.9408, 0.4308, 0.5275, 0.2292, 0.5178, 0.2265, 0.5394, 0.2668, 0.5458, 0.259, 0.7178, 0.8862, 0.961, 0.8862, 0.961, 0.9309, 0.7178, 0.9309, 0.8613, 0.08783, 0.8887, 0.08783, 0.8887, 0.1153, 0.8613, 0.1153, 0.8613, 0.08783, 0.8887, 0.08783, 0.8887, 0.1153, 0.8613, 0.1153, 0.7038, 0.1717, 0.5275, 0.2292, 0.5458, 0.259, 0.7106, 0.2258, 0.7069, 0.1323, 0.534, 0.1717, 0.5275, 0.2292, 0.7038, 0.1717, 0.8613, 0.08783, 0.8887, 0.08783, 0.8887, 0.1153, 0.8613, 0.1153, 0.8613, 0.08783, 0.8887, 0.08783, 0.8887, 0.1153, 0.8613, 0.1153, 0.9249, 0.555, 0.9249, 0.5143, 0.6816, 0.5143, 0.6816, 0.555, 0.9249, 0.5143, 0.9249, 0.4615, 0.6816, 0.4615, 0.6816, 0.5143, 0.7168, 0.1342, 0.724, 0.09759, 0.7142, 0.09563, 0.7069, 0.1323, 0.724, 0.09759, 0.7335, 0.05001, 0.7236, 0.04805, 0.7142, 0.09563, 0.939, 0.1665, 0.939, 0.1948, 0.8089, 0.1948, 0.8089, 0.1665, 0.939, 0.1948, 0.939, 0.2165, 0.8089, 0.2165, 0.8089, 0.1948, 0.5309, 0.1323, 0.534, 0.1717, 0.7069, 0.1323, 0.7142, 0.09563, 0.5142, 0.04805, 0.5309, 0.1323, 0.7142, 0.09563, 0.7236, 0.04805, 0.8613, 0.08783, 0.8887, 0.08783, 0.8887, 0.1153, 0.8613, 0.1153, 0.8613, 0.08783, 0.8887, 0.08783, 0.8887, 0.1153, 0.8613, 0.1153, 0.8613, 0.08783, 0.8613, 0.1153, 0.8887, 0.1153, 0.8887, 0.08783, 0.5458, 0.259, 0.6084, 0.3421, 0.627, 0.3261, 0.7106, 0.2258, 0.5804, 0.274, 0.5777, 0.2772, 0.6059, 0.3079, 0.6732, 0.2539, 0.6678, 0.2514, 0.6185, 0.3107])
me_cube_002.use_remesh_preserve_volume = False
me_cube_002.use_remesh_preserve_attributes = False
me_cube_002.use_mirror_vertex_groups = False
me_cube_002.update()
me_sphere_005 = bpy.data.meshes.new('Sphere.005')
me_sphere_005.from_pydata([(0.7391, 3.36, -3.412), (1.105, 3.36, -3.046), (1.239, 3.36, -2.546), (1.105, 3.36, -2.046), (0.7391, 3.36, -1.68), (0.2391, 3.36, -1.546), (0.4891, 2.927, -1.68), (0.6722, 2.61, -2.046), (0.7391, 2.494, -2.546), (0.6722, 2.61, -3.046), (0.4891, 2.927, -3.412), (0.2391, 3.36, -3.546), (-0.01085, 2.927, -3.412), (-0.1939, 2.61, -3.046), (-0.2609, 2.494, -2.546), (-0.1939, 2.61, -2.046), (-0.01085, 2.927, -1.68), (-0.2609, 3.36, -1.68), (-0.6269, 3.36, -2.046), (-0.7609, 3.36, -2.546), (-0.6269, 3.36, -3.046), (-0.2609, 3.36, -3.412), (-0.01085, 3.793, -3.412), (-0.1939, 4.11, -3.046), (-0.2609, 4.226, -2.546), (-0.1939, 4.11, -2.046), (-0.01085, 3.793, -1.68), (0.4891, 3.793, -1.68), (0.6722, 4.11, -2.046), (0.7391, 4.226, -2.546), (0.6722, 4.11, -3.046), (0.4891, 3.793, -3.412)], [], [(11, 0, 10), (10, 0, 1, 9), (9, 1, 2, 8), (8, 2, 3, 7), (7, 3, 4, 6), (6, 4, 5), (16, 6, 5), (15, 7, 6, 16), (14, 8, 7, 15), (13, 9, 8, 14), (12, 10, 9, 13), (11, 10, 12), (11, 12, 21), (21, 12, 13, 20), (20, 13, 14, 19), (19, 14, 15, 18), (18, 15, 16, 17), (17, 16, 5), (26, 17, 5), (25, 18, 17, 26), (24, 19, 18, 25), (23, 20, 19, 24), (22, 21, 20, 23), (11, 21, 22), (22, 31, 11), (31, 22, 23, 30), (30, 23, 24, 29), (29, 24, 25, 28), (28, 25, 26, 27), (27, 26, 5), (4, 27, 5), (3, 28, 27, 4), (2, 29, 28, 3), (1, 30, 29, 2), (0, 31, 30, 1), (31, 0, 11)])
me_sphere_005.polygons.foreach_set('use_smooth', [True] * 36)
me_sphere_005.materials.append(mat_jujubavermelha)
me_sphere_005.use_remesh_preserve_volume = False
me_sphere_005.use_remesh_preserve_attributes = False
me_sphere_005.use_mirror_vertex_groups = False
me_sphere_005.update()
me_sphere_001 = bpy.data.meshes.new('Sphere.001')
me_sphere_001.from_pydata([(0.4346, 2.676, -2.462), (0.7527, 3.228, -1.826), (0.8691, 3.429, -0.9565), (0.7527, 3.228, -0.08734), (0.4346, 2.676, 0.5489), (-0.4346, 2.676, 0.5489), (-0.7527, 3.228, -0.08734), (-0.8691, 3.429, -0.9565), (-0.7527, 3.228, -1.826), (-0.4346, 2.676, -2.462), (-0.8691, 1.924, -2.462), (-1.505, 1.924, -1.826), (-1.738, 1.924, -0.9565), (-1.505, 1.924, -0.08734), (-0.8691, 1.924, 0.5489), (-0.4346, 1.171, 0.5489), (-0.7527, 0.6201, -0.08734), (-0.8692, 0.4184, -0.9565), (-0.7527, 0.6201, -1.826), (-0.4346, 1.171, -2.462), (-3.43e-07, 1.924, -2.695), (0.4346, 1.171, -2.462), (0.7527, 0.6201, -1.826), (0.8691, 0.4184, -0.9565), (0.7527, 0.6201, -0.08734), (0.4346, 1.171, 0.5489), (-2.785e-07, 1.924, 0.7818), (0.8691, 1.924, 0.5489), (1.505, 1.924, -0.08734), (1.738, 1.924, -0.9565), (1.505, 1.924, -1.826), (0.8691, 1.924, -2.462)], [], [(20, 0, 31), (31, 0, 1, 30), (30, 1, 2, 29), (29, 2, 3, 28), (28, 3, 4, 27), (27, 4, 26), (4, 5, 26), (3, 6, 5, 4), (2, 7, 6, 3), (1, 8, 7, 2), (0, 9, 8, 1), (9, 0, 20), (20, 10, 9), (9, 10, 11, 8), (8, 11, 12, 7), (7, 12, 13, 6), (6, 13, 14, 5), (5, 14, 26), (14, 15, 26), (13, 16, 15, 14), (12, 17, 16, 13), (11, 18, 17, 12), (10, 19, 18, 11), (20, 19, 10), (20, 21, 19), (19, 21, 22, 18), (18, 22, 23, 17), (17, 23, 24, 16), (16, 24, 25, 15), (15, 25, 26), (25, 27, 26), (24, 28, 27, 25), (23, 29, 28, 24), (22, 30, 29, 23), (21, 31, 30, 22), (20, 31, 21)])
me_sphere_001.polygons.foreach_set('use_smooth', [True] * 36)
me_sphere_001.materials.append(mat_jujubaverde)
me_sphere_001.use_remesh_preserve_volume = False
me_sphere_001.use_remesh_preserve_attributes = False
me_sphere_001.use_mirror_vertex_groups = False
me_sphere_001.update()
me_sphere_002 = bpy.data.meshes.new('Sphere.002')
me_sphere_002.from_pydata([(0.4346, 2.676, -2.462), (0.7527, 3.228, -1.826), (0.8692, 3.429, -0.9565), (0.7527, 3.228, -0.08734), (0.4346, 2.676, 0.5489), (-0.4346, 2.676, 0.5489), (-0.7527, 3.228, -0.08734), (-0.8691, 3.429, -0.9565), (-0.7527, 3.228, -1.826), (-0.4346, 2.676, -2.462), (-0.8691, 1.924, -2.462), (-1.505, 1.924, -1.826), (-1.738, 1.924, -0.9565), (-1.505, 1.924, -0.08734), (-0.8691, 1.924, 0.5489), (-0.4346, 1.171, 0.5489), (-0.7527, 0.6201, -0.08734), (-0.8691, 0.4184, -0.9565), (-0.7527, 0.6201, -1.826), (-0.4346, 1.171, -2.462), (2.04e-07, 1.924, -2.695), (0.4346, 1.171, -2.462), (0.7527, 0.6201, -1.826), (0.8691, 0.4184, -0.9565), (0.7527, 0.6201, -0.08734), (0.4346, 1.171, 0.5489), (3.204e-07, 1.924, 0.7818), (0.8691, 1.924, 0.5489), (1.505, 1.924, -0.08734), (1.738, 1.924, -0.9565), (1.505, 1.924, -1.826), (0.8692, 1.924, -2.462)], [], [(20, 0, 31), (31, 0, 1, 30), (30, 1, 2, 29), (29, 2, 3, 28), (28, 3, 4, 27), (27, 4, 26), (4, 5, 26), (3, 6, 5, 4), (2, 7, 6, 3), (1, 8, 7, 2), (0, 9, 8, 1), (9, 0, 20), (20, 10, 9), (9, 10, 11, 8), (8, 11, 12, 7), (7, 12, 13, 6), (6, 13, 14, 5), (5, 14, 26), (14, 15, 26), (13, 16, 15, 14), (12, 17, 16, 13), (11, 18, 17, 12), (10, 19, 18, 11), (20, 19, 10), (20, 21, 19), (19, 21, 22, 18), (18, 22, 23, 17), (17, 23, 24, 16), (16, 24, 25, 15), (15, 25, 26), (25, 27, 26), (24, 28, 27, 25), (23, 29, 28, 24), (22, 30, 29, 23), (21, 31, 30, 22), (20, 31, 21)])
me_sphere_002.polygons.foreach_set('use_smooth', [True] * 36)
me_sphere_002.materials.append(mat_jujubaamarela)
me_sphere_002.use_remesh_preserve_volume = False
me_sphere_002.use_remesh_preserve_attributes = False
me_sphere_002.use_mirror_vertex_groups = False
me_sphere_002.update()
me_sphere_006 = bpy.data.meshes.new('Sphere.006')
me_sphere_006.from_pydata([(0.5, -3.993e-09, -0.866), (0.866, -3.528e-08, -0.5), (1.0, -4.763e-08, 0.0), (0.866, -6.508e-08, 0.5), (0.5, -2.381e-08, 0.866), (0.0, 0.0, 1.0), (0.25, -0.433, 0.866), (0.433, -0.75, 0.5), (0.5, -0.866, 0.0), (0.433, -0.75, -0.5), (0.25, -0.433, -0.866), (-7.55e-08, -1.308e-07, -1.0), (-0.25, -0.433, -0.866), (-0.433, -0.75, -0.5), (-0.5, -0.866, 0.0), (-0.433, -0.75, 0.5), (-0.25, -0.433, 0.866), (-0.5, 1.29e-08, 0.866), (-0.866, 3.927e-08, 0.5), (-1.0, 2.581e-08, 0.0), (-0.866, 1.346e-08, -0.5), (-0.5, 3.993e-09, -0.866), (-0.25, 0.433, -0.866), (-0.433, 0.75, -0.5), (-0.5, 0.866, 0.0), (-0.433, 0.75, 0.5), (-0.25, 0.433, 0.866), (0.25, 0.433, 0.866), (0.433, 0.75, 0.5), (0.5, 0.866, 0.0), (0.433, 0.75, -0.5), (0.25, 0.433, -0.866)], [], [(11, 0, 10), (10, 0, 1, 9), (9, 1, 2, 8), (8, 2, 3, 7), (7, 3, 4, 6), (6, 4, 5), (16, 6, 5), (15, 7, 6, 16), (14, 8, 7, 15), (13, 9, 8, 14), (12, 10, 9, 13), (11, 10, 12), (11, 12, 21), (21, 12, 13, 20), (20, 13, 14, 19), (19, 14, 15, 18), (18, 15, 16, 17), (17, 16, 5), (26, 17, 5), (25, 18, 17, 26), (24, 19, 18, 25), (23, 20, 19, 24), (22, 21, 20, 23), (11, 21, 22), (22, 31, 11), (31, 22, 23, 30), (30, 23, 24, 29), (29, 24, 25, 28), (28, 25, 26, 27), (27, 26, 5), (4, 27, 5), (3, 28, 27, 4), (2, 29, 28, 3), (1, 30, 29, 2), (0, 31, 30, 1), (31, 0, 11)])
me_sphere_006.polygons.foreach_set('use_smooth', [True] * 36)
me_sphere_006.materials.append(mat_jujubaazul)
me_sphere_006.use_remesh_preserve_volume = False
me_sphere_006.use_remesh_preserve_attributes = False
me_sphere_006.use_mirror_vertex_groups = False
me_sphere_006.update()
me_sphere_007 = bpy.data.meshes.new('Sphere.007')
me_sphere_007.from_pydata([(0.5, -3.993e-09, -0.866), (0.866, -3.528e-08, -0.5), (1.0, -4.763e-08, 0.0), (0.866, -6.508e-08, 0.5), (0.5, -2.381e-08, 0.866), (0.0, 0.0, 1.0), (0.25, -0.433, 0.866), (0.433, -0.75, 0.5), (0.5, -0.866, 0.0), (0.433, -0.75, -0.5), (0.25, -0.433, -0.866), (-7.55e-08, -1.308e-07, -1.0), (-0.25, -0.433, -0.866), (-0.433, -0.75, -0.5), (-0.5, -0.866, 0.0), (-0.433, -0.75, 0.5), (-0.25, -0.433, 0.866), (-0.5, 1.29e-08, 0.866), (-0.866, 3.927e-08, 0.5), (-1.0, 2.581e-08, 0.0), (-0.866, 1.346e-08, -0.5), (-0.5, 3.993e-09, -0.866), (-0.25, 0.433, -0.866), (-0.433, 0.75, -0.5), (-0.5, 0.866, 0.0), (-0.433, 0.75, 0.5), (-0.25, 0.433, 0.866), (0.25, 0.433, 0.866), (0.433, 0.75, 0.5), (0.5, 0.866, 0.0), (0.433, 0.75, -0.5), (0.25, 0.433, -0.866)], [], [(11, 0, 10), (10, 0, 1, 9), (9, 1, 2, 8), (8, 2, 3, 7), (7, 3, 4, 6), (6, 4, 5), (16, 6, 5), (15, 7, 6, 16), (14, 8, 7, 15), (13, 9, 8, 14), (12, 10, 9, 13), (11, 10, 12), (11, 12, 21), (21, 12, 13, 20), (20, 13, 14, 19), (19, 14, 15, 18), (18, 15, 16, 17), (17, 16, 5), (26, 17, 5), (25, 18, 17, 26), (24, 19, 18, 25), (23, 20, 19, 24), (22, 21, 20, 23), (11, 21, 22), (22, 31, 11), (31, 22, 23, 30), (30, 23, 24, 29), (29, 24, 25, 28), (28, 25, 26, 27), (27, 26, 5), (4, 27, 5), (3, 28, 27, 4), (2, 29, 28, 3), (1, 30, 29, 2), (0, 31, 30, 1), (31, 0, 11)])
me_sphere_007.polygons.foreach_set('use_smooth', [True] * 36)
me_sphere_007.materials.append(mat_jujubaazul)
me_sphere_007.use_remesh_preserve_volume = False
me_sphere_007.use_remesh_preserve_attributes = False
me_sphere_007.use_mirror_vertex_groups = False
me_sphere_007.update()
arm_armature = bpy.data.armatures.new('Armature')  # bones are not reproduced

# ---- objects
ob_lamp = bpy.data.objects.new('Lamp', light_spot)
ob_armature = bpy.data.objects.new('Armature', arm_armature)
ob_cube = bpy.data.objects.new('Cube', me_cube_001)
ob_circle = bpy.data.objects.new('Circle', me_circle)
ob_cube_004 = bpy.data.objects.new('Cube.004', me_cube_002)
ob_sphere = bpy.data.objects.new('Sphere', me_sphere_005)
ob_sphere_001 = bpy.data.objects.new('Sphere.001', me_sphere_001)
ob_sphere_002 = bpy.data.objects.new('Sphere.002', me_sphere_002)
ob_sphere_003 = bpy.data.objects.new('Sphere.003', me_sphere_006)
ob_sphere_004 = bpy.data.objects.new('Sphere.004', me_sphere_007)

# ---- transforms, parenting, visibility, modifiers, constraints
ob_lamp.location = (4.076, 1.005, 5.904)
ob_lamp.rotation_euler = (0.6503, 0.05522, 1.866)
ob_lamp.lock_rotations_4d = False
ob_lamp.empty_display_type = 'ARROWS'
ob_lamp.color = (0.0, 0.0, 0.0, 0.0)
ob_lamp.lineart.crease_threshold = 0.0
ob_armature.location = (-0.4388, -4.683e-09, -0.1138)
ob_armature.rotation_euler = (0.0, -0.0, -1.571)
ob_armature.lock_rotations_4d = False
ob_armature.empty_display_type = 'ARROWS'
ob_armature.show_in_front = True
ob_armature.lineart.crease_threshold = 0.0
ob_cube.parent = ob_armature
ob_cube.location = (0.0, 0.0, 0.0)
ob_cube.lock_rotations_4d = False
ob_cube.empty_display_type = 'ARROWS'
ob_cube.color = (0.0, 0.0, 0.0, 1.0)
ob_cube.lineart.crease_threshold = 0.0
_vg = ob_cube.vertex_groups.new(name='Pernas')
_vg.add([0, 1, 2, 3, 4, 5, 6, 7, 8, 9, 10, 11, 12, 13, 14, 15, 16, 17, 18, 19, 20, 21, 22, 23, 24, 25, 26, 27, 28, 29, 30, 31, 32, 33, 34, 35, 36, 38, 39, 40, 41], 1.0, 'REPLACE')
_vg = ob_cube.vertex_groups.new(name='Pelvis')
_vg.add([6, 7, 8, 9, 10, 11, 20, 21, 22, 23, 24, 25, 26, 27, 33, 34, 35, 36, 37, 40, 41, 42, 43, 44, 45, 46, 47, 48, 49, 50, 51, 52, 53, 54, 55, 56, 57, 58, 59, 60, 61, 62, 63, 64, 65, 66, 67, 68, 69, 70, 71, 72, 73, 74, 75, 76, 77, 78, 79, 80, 81, 82, 83, 84, 85, 86, 87, 88, 89, 90, 91, 92, 93, 94, 95, 96, 97, 98], 1.0, 'REPLACE')
_vg = ob_cube.vertex_groups.new(name='Cabeca')
_vg.add([82, 83, 84, 85, 86, 87, 88, 89, 90, 91, 92, 93, 94, 95, 96, 97, 98, 99, 100, 101, 102, 103, 104, 105, 106, 107, 108, 109, 110, 111, 112, 113, 114, 115, 116, 117, 118, 119, 120, 121, 122, 123, 124, 125, 126, 127, 128, 129, 130, 131, 132, 133, 134, 135, 136, 137, 138, 139, 140, 141, 142, 143, 144, 145, 146, 147, 148, 149, 150, 151, 152, 153, 154, 155, 156, 157, 158, 159, 160, 161, 162, 163, 164, 165, 166, 167, 168, 169, 170, 171, 172, 189, 190, 191, 192, 193, 194, 195, 206, 207, 208, 209, 210, 211, 212, 213, 214, 215, 216, 217, 218, 219, 220, 221, 222, 223, 224, 225, 226, 227, 228, 229, 230, 231, 232, 233, 234, 235, 236], 1.0, 'REPLACE')
_vg = ob_cube.vertex_groups.new(name='BocaSuperior')
_vg.add([89, 90, 106, 107, 110, 111, 112, 189, 190, 191, 192, 193, 194, 195, 206, 207, 208, 209, 210, 211, 212, 213, 214, 215], 1.0, 'REPLACE')
_vg = ob_cube.vertex_groups.new(name='BocaInferior')
_vg.add([71, 72, 73, 74, 75, 89, 90, 194, 195, 196, 197, 198, 199, 200, 201, 202, 203, 204, 205, 206, 207, 208, 209, 210], 1.0, 'REPLACE')
_vg = ob_cube.vertex_groups.new(name='BracoEsquerdo')
_vg.add([157, 159, 161, 163, 165, 167, 169, 171, 173, 175, 177, 179, 181, 183, 185, 187, 237, 239, 241, 243, 245, 247, 249, 251], 1.0, 'REPLACE')
_vg = ob_cube.vertex_groups.new(name='AntebracoEsquerdo')
_vg.add([237, 239, 241, 243, 245, 247, 249, 251, 253, 255, 257, 259, 261, 263, 265, 267], 1.0, 'REPLACE')
_vg = ob_cube.vertex_groups.new(name='MaoEsquerda')
_vg.add([253, 255, 257, 259, 261, 263, 265, 267, 269, 271, 273, 275, 277, 279, 281, 283, 285, 287, 289, 291, 293, 295, 297, 299, 301, 303, 305, 307, 309, 311], 1.0, 'REPLACE')
_vg = ob_cube.vertex_groups.new(name='DedosEsquerdos')
_vg.add([285, 287, 289, 291, 293, 295, 297, 299, 337, 339, 341, 343, 345, 347, 349, 351, 353], 1.0, 'REPLACE')
_vg = ob_cube.vertex_groups.new(name='PolegarEsquerdo')
_vg.add([301, 303, 305, 307, 309, 311, 313, 315, 317, 319, 321, 323, 325, 327, 329, 331, 333, 335], 1.0, 'REPLACE')
_vg = ob_cube.vertex_groups.new(name='BracoDireito')
_vg.add([158, 160, 162, 164, 166, 168, 170, 172, 174, 176, 178, 180, 182, 184, 186, 188, 238, 240, 242, 244, 246, 248, 250, 252], 1.0, 'REPLACE')
_vg = ob_cube.vertex_groups.new(name='AntebracoDireito')
_vg.add([238, 240, 242, 244, 246, 248, 250, 252, 254, 256, 258, 260, 262, 264, 266, 268], 1.0, 'REPLACE')
_vg = ob_cube.vertex_groups.new(name='MaoDireita')
_vg.add([254, 256, 258, 260, 262, 264, 266, 268, 270, 272, 274, 276, 278, 280, 282, 284, 286, 288, 290, 292, 294, 296, 298, 300, 302, 304, 306, 308, 310, 312], 1.0, 'REPLACE')
_vg = ob_cube.vertex_groups.new(name='DedosDireitos')
_vg.add([286, 288, 290, 292, 294, 296, 298, 300, 338, 340, 342, 344, 346, 348, 350, 352, 354], 1.0, 'REPLACE')
_vg = ob_cube.vertex_groups.new(name='PolegarDireito')
_vg.add([302, 304, 306, 308, 310, 312, 314, 316, 318, 320, 322, 324, 326, 328, 330, 332, 334, 336], 1.0, 'REPLACE')
_m = ob_cube.modifiers.new('Armature', 'ARMATURE')
_m.object = ob_armature
_m.use_bone_envelopes = True
ob_circle.location = (5.008, 0.0, 0.0)
ob_circle.scale = (0.5531, 0.5531, 0.5531)
ob_circle.lock_rotations_4d = False
ob_circle.empty_display_type = 'ARROWS'
ob_circle.lineart.crease_threshold = 0.0
_m = ob_circle.modifiers.new('Mirror', 'MIRROR')
_m.use_axis = (False, True, False)
_m.use_clip = True
ob_cube_004.location = (5.734, -1.655, 4.848)
ob_cube_004.rotation_euler = (-0.7391, -0.0, 0.0)
ob_cube_004.scale = (1.0, 0.08026, 1.0)
ob_cube_004.lock_rotations_4d = False
ob_cube_004.empty_display_type = 'ARROWS'
ob_cube_004.lineart.crease_threshold = 0.0
ob_sphere.location = (4.8, 4.839, -0.1729)
ob_sphere.rotation_euler = (0.6485, -0.0, 2.486)
ob_sphere.scale = (0.6496, 0.6496, 0.6496)
ob_sphere.lock_rotations_4d = False
ob_sphere.empty_display_type = 'ARROWS'
ob_sphere.lineart.crease_threshold = 0.0
ob_sphere_001.location = (4.651, -4.343, -0.1729)
ob_sphere_001.rotation_euler = (0.6485, -0.0, 0.8001)
ob_sphere_001.scale = (0.6295, 0.6295, 0.6295)
ob_sphere_001.lock_rotations_4d = False
ob_sphere_001.empty_display_type = 'ARROWS'
ob_sphere_001.lineart.crease_threshold = 0.0
ob_sphere_002.location = (4.8, 4.839, -0.1729)
ob_sphere_002.rotation_euler = (0.6485, -0.0, 2.486)
ob_sphere_002.scale = (0.6496, 0.6496, 0.6496)
ob_sphere_002.lock_rotations_4d = False
ob_sphere_002.empty_display_type = 'ARROWS'
ob_sphere_002.lineart.crease_threshold = 0.0
ob_sphere_003.location = (4.8, 4.839, -0.1729)
ob_sphere_003.rotation_euler = (0.6485, -0.0, 2.486)
ob_sphere_003.scale = (0.6496, 0.6496, 0.6496)
ob_sphere_003.lock_rotations_4d = False
ob_sphere_003.empty_display_type = 'ARROWS'
ob_sphere_003.lineart.crease_threshold = 0.0
ob_sphere_004.location = (4.499, -4.343, -0.1729)
ob_sphere_004.rotation_euler = (0.6485, -0.0, 0.8001)
ob_sphere_004.scale = (0.6295, 0.6295, 0.6295)
ob_sphere_004.lock_rotations_4d = False
ob_sphere_004.empty_display_type = 'ARROWS'
ob_sphere_004.lineart.crease_threshold = 0.0

# ---- collection membership
col_collection_1.objects.link(ob_lamp)
col_collection_1.objects.link(ob_armature)
col_collection_1.objects.link(ob_cube)
col_collection_1.objects.link(ob_circle)
col_collection_1.objects.link(ob_cube_004)
col_collection_1.objects.link(ob_sphere)
col_collection_1.objects.link(ob_sphere_001)
col_collection_1.objects.link(ob_sphere_002)
col_collection_1.objects.link(ob_sphere_003)
col_collection_1.objects.link(ob_sphere_004)

# ---- scene / render settings (as saved in the file)
scene.frame_start = 1; scene.frame_end = 250; scene.frame_set(1)
scene.render.engine = 'BLENDER_EEVEE_NEXT'
scene.render.image_settings.file_format = 'JPEG'
scene.render.image_settings.color_mode = 'RGB'
scene.render.image_settings.compression = 90
scene.render.resolution_x = 800
scene.render.resolution_y = 600
scene.render.pixel_aspect_x = 100.0
scene.render.pixel_aspect_y = 100.0
scene.render.fps = 25
scene.render.dither_intensity = 0.0
scene.render.use_compositing = False
scene.render.use_sequencer = False
scene.render.bake_margin = 2
scene.render.bake_bias = 0.0
scene.render.use_stamp_time = False
scene.render.use_stamp_date = False
scene.render.use_stamp_frame = False
scene.render.use_stamp_camera = False
scene.render.use_stamp_scene = False
scene.render.use_stamp_filename = False
scene.render.use_stamp_render_time = False
scene.render.stamp_font_size = 0
scene.cycles.use_denoising = False
scene.cycles.samples = 10
scene.cycles.sampling_pattern = 'TABULATED_SOBOL'
scene.cycles.light_sampling_threshold = 0.0
scene.cycles.use_adaptive_sampling = False
scene.cycles.use_light_tree = False
scene.cycles.blur_glossy = 0.0
scene.cycles.volume_bounces = 1
scene.cycles.pixel_filter_type = 'GAUSSIAN'
scene.cycles.sample_clamp_indirect = 0.0
scene.view_settings.view_transform = 'Raw'
bpy.context.view_layer.update()

# ---- added for rendering (the .blend has no active camera): camera
cam_auto = bpy.data.cameras.new('AutoCamera')
cam_auto.lens = 50.0
cam_auto.sensor_width = 36.0
cam_auto.clip_end = 1000.0
ob_auto_camera = bpy.data.objects.new('AutoCamera', cam_auto)
scene.collection.objects.link(ob_auto_camera)
ob_auto_camera.location = (22.0591, -19.0724, 14.9965)
ob_auto_camera.rotation_euler = (1.09748, -7.21219e-08, 0.694738)
scene.camera = ob_auto_camera
bpy.context.view_layer.update()
